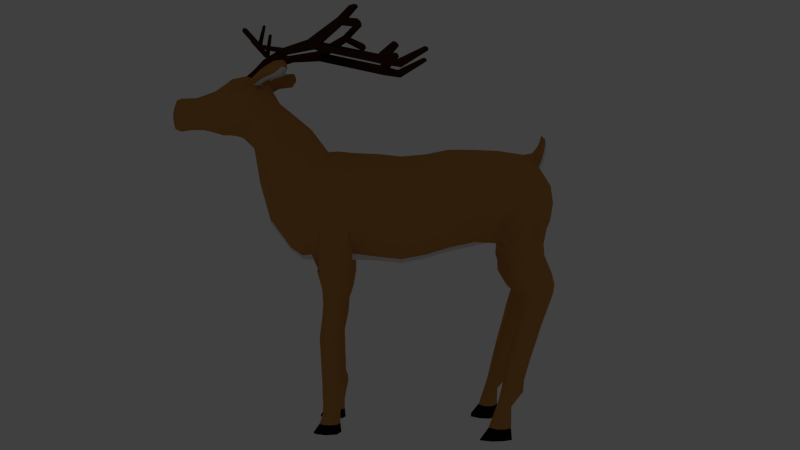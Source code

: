 # Source: Deer.blend  (saved by Blender 2.68.0; exported with 4.5.12 LTS)
import bpy
from mathutils import Matrix  # noqa: F401  (used for matrix-valued properties, if any)

bpy.ops.wm.read_factory_settings(use_empty=True)
scene = bpy.context.scene
scene.name = 'Scene'

# ---- collections
col_collection_1 = bpy.data.collections.new('Collection 1'); scene.collection.children.link(col_collection_1)

# ---- materials (node trees are filled in below, after node groups)
mat_dear_skin_001 = bpy.data.materials.new('Dear Skin.001')
mat_dear_skin_001.alpha_threshold = 0.0
mat_dear_skin_001.use_transparent_shadow = False
mat_dear_skin_001.diffuse_color = (0.5815, 0.2552, 0.07325, 1.0)
mat_dear_skin_001.roughness = 0.5
mat_dear_skin_001.specular_intensity = 0.0
mat_dear_skin_001.line_color = (0.0, 0.0, 0.0, 1.0)
mat_deer_hoof = bpy.data.materials.new('Deer Hoof')
mat_deer_hoof.alpha_threshold = 0.0
mat_deer_hoof.use_transparent_shadow = False
mat_deer_hoof.diffuse_color = (0.004242, 0.004242, 0.004242, 1.0)
mat_deer_hoof.roughness = 0.5
mat_deer_hoof.line_color = (0.0, 0.0, 0.0, 1.0)
mat_antler = bpy.data.materials.new('Antler')
mat_antler.alpha_threshold = 0.0
mat_antler.use_transparent_shadow = False
mat_antler.diffuse_color = (0.0578, 0.01935, 0.009542, 1.0)
mat_antler.roughness = 0.5
mat_antler.line_color = (0.0, 0.0, 0.0, 1.0)
mat_white_fur = bpy.data.materials.new('White Fur')
mat_white_fur.alpha_threshold = 0.0
mat_white_fur.use_transparent_shadow = False
mat_white_fur.roughness = 0.5
mat_white_fur.line_color = (0.0, 0.0, 0.0, 1.0)

# ---- material node trees

# ---- world
world_world = bpy.data.worlds.new('World'); scene.world = world_world
world_world.color = (0.05088, 0.05088, 0.05088)
world_world.use_sun_shadow = False
world_world.sun_shadow_jitter_overblur = 0.0
world_world.cycles.sampling_method = 'MANUAL'
world_world.cycles.sample_map_resolution = 256
world_world.light_settings.ao_factor = 0.5

# ---- cameras
cam_camera = bpy.data.cameras.new('Camera')
cam_camera.clip_end = 1e+04
cam_camera.lens = 35.0
cam_camera.sensor_width = 32.0
cam_camera.sensor_height = 18.0
cam_camera.ortho_scale = 7.314
cam_camera.dof.focus_distance = 0.0
cam_camera.dof.aperture_fstop = 128.0

# ---- lights
light_lamp = bpy.data.lights.new('Lamp', 'POINT')
light_lamp.transmission_factor = 0.0
light_lamp.cutoff_distance = 30.0
light_lamp.energy = 0.0
light_lamp.shadow_buffer_clip_start = 1.001
light_lamp.shadow_soft_size = 0.1
light_lamp.shadow_maximum_resolution = 0.006
light_lamp.use_absolute_resolution = True
light_lamp.cycles.use_multiple_importance_sampling = False

# ---- meshes
me_cylinder = bpy.data.meshes.new('Cylinder')
me_cylinder.from_pydata([(-1.591, -0.009885, 1.368), (1.545, -0.005673, 1.337), (-1.591, 0.2594, 1.346), (1.545, 0.2923, 1.313), (-1.591, 0.507, 1.245), (1.545, 0.5664, 1.202), (-1.591, 0.7032, 1.076), (1.545, 0.7835, 1.017), (-1.591, 0.8242, 0.8618), (1.545, 0.9174, 0.7797), (-1.591, 0.8555, 0.6263), (1.545, 0.952, 0.519), (-1.591, 0.8539, 0.4077), (1.624, 0.9239, 0.2267), (-1.591, 0.645, 0.2045), (1.545, 0.719, 0.05224), (-1.591, 0.4286, 0.06916), (1.624, 0.5209, -0.058), (-1.591, -0.008898, 0.1055), (1.545, -0.001707, -0.1648), (-1.03, -0.01271, 1.384), (-0.5149, -0.01283, 1.385), (6.327e-07, -0.006577, 1.32), (0.5149, -0.005674, 1.289), (1.03, -0.005674, 1.324), (1.03, 0.2923, 1.301), (0.5149, 0.2923, 1.266), (2.09e-07, 0.2846, 1.297), (-0.5149, 0.2718, 1.363), (-1.03, 0.2572, 1.363), (1.03, 0.5664, 1.19), (0.5149, 0.5664, 1.155), (-9.787e-08, 0.5524, 1.189), (-0.5149, 0.5329, 1.257), (-1.03, 0.5048, 1.263), (1.03, 0.7835, 1.004), (0.5149, 0.7835, 0.9695), (-4.35e-07, 0.7645, 1.008), (-0.5149, 0.7397, 1.081), (-1.03, 0.7009, 1.095), (1.03, 0.9174, 0.767), (0.5149, 0.9174, 0.7322), (-7.617e-07, 0.8954, 0.7759), (-0.5149, 0.8673, 0.8545), (-1.03, 0.8219, 0.8811), (1.03, 0.952, 0.5063), (0.5149, 0.952, 0.4715), (-1.039e-06, 0.9292, 0.5212), (-0.5149, 0.9003, 0.6061), (-1.03, 0.8532, 0.6455), (1.03, 0.8831, 0.2536), (0.5149, 0.8831, 0.2188), (-1.232e-06, 0.8618, 0.2743), (-0.5149, 0.8346, 0.3654), (-1.03, 0.7909, 0.4173), (1.03, 0.719, 0.03953), (0.5149, 0.719, 0.004696), (-1.32e-06, 0.7015, 0.06514), (-0.5149, 0.6783, 0.1614), (-1.03, 0.6427, 0.2238), (1.03, 0.4795, -0.1102), (0.5149, 0.4795, -0.1451), (-1.29e-06, 0.4675, -0.08118), (-0.5149, 0.4502, 0.01873), (-1.03, 0.4264, 0.08856), (0.5149, -0.001977, -0.2124), (-1.03, -0.003752, 0.02774), (-2.127, -0.002092, 1.313), (-2.179, 0.2767, 1.258), (-2.094, 0.5247, 1.187), (-2.057, 0.7245, 1.016), (-2.011, 0.8476, 0.7982), (-2.013, 0.8674, 0.6493), (-1.836, 0.4253, 0.1327), (-1.845, -0.001025, 0.04891), (-2.482, -0.004224, 1.128), (-2.389, 0.2918, 1.144), (-2.358, 0.5466, 1.022), (-2.217, 0.7434, 0.8731), (-2.642, 0.3908, 0.3926), (-2.726, -0.003945, 0.8536), (-2.664, 0.3286, 0.8631), (-2.483, 0.5692, 0.8499), (-2.26, 0.7825, 0.785), (-2.707, 0.3603, 0.623), (-2.521, 0.5959, 0.6477), (-2.27, 0.8029, 0.6315), (-2.385, 0.8129, 0.3605), (-2.486, 0.4631, 0.1728), (-2.238, 0.4234, 0.1473), (-2.215, -0.002187, 0.06459), (-1.676, 0.9314, 0.352), (-1.967, 0.878, 0.3234), (-1.599, 0.5983, -0.08905), (-1.951, 0.5536, -0.1264), (-2.454, 0.6327, 0.06963), (-2.291, 0.5375, -0.03869), (-1.738, 0.7008, -0.3723), (-2.106, 0.6057, -0.3415), (-2.435, 0.6471, -0.1052), (-2.348, 0.5887, -0.2349), (-1.898, 0.7554, -0.5759), (-2.212, 0.6766, -0.5488), (-2.581, 0.6878, -0.2904), (-2.489, 0.6182, -0.4142), (-2.044, 0.7386, -0.6493), (-2.305, 0.6955, -0.6637), (-2.63, 0.8047, -0.5281), (-2.56, 0.6918, -0.5972), (-2.064, 0.7449, -0.6917), (-2.275, 0.7151, -0.7501), (-2.597, 0.8119, -0.6286), (-2.504, 0.7117, -0.7365), (-1.923, 0.7907, -0.9462), (-2.095, 0.7524, -1.016), (-2.353, 0.8369, -1.041), (-2.288, 0.7525, -1.042), (-1.825, 0.8206, -1.173), (-1.97, 0.7885, -1.273), (-2.24, 0.8644, -1.241), (-2.151, 0.7886, -1.298), (-1.714, 0.8593, -1.415), (-1.858, 0.8388, -1.49), (-2.089, 0.9108, -1.515), (-2.033, 0.8389, -1.514), (-1.594, 0.8982, -1.692), (-1.726, 0.8796, -1.76), (-1.953, 0.9638, -1.761), (-1.885, 0.8797, -1.781), (-1.534, 0.911, -1.849), (-1.7, 0.8936, -1.933), (-1.921, 0.9684, -1.922), (-1.851, 0.8952, -1.973), (-1.461, 0.9459, -2.02), (-1.519, 0.9133, -2.132), (-1.667, 0.9629, -2.122), (-1.635, 0.9127, -2.139), (-1.261, 0.9846, -2.358), (-1.394, 0.92, -2.371), (-1.645, 0.98, -2.366), (-1.544, 0.9186, -2.372), (-1.077, 0.9503, -2.529), (-1.278, 0.8691, -2.545), (-1.645, 0.9351, -2.537), (-1.5, 0.8671, -2.549), (-1.847, 0.9196, -0.5166), (-2.151, 1.014, -0.4514), (-1.984, 0.9473, -0.571), (-2.248, 1.013, -0.5663), (-2.629, 0.8854, -0.4708), (-2.5, 0.9893, -0.4939), (-2.005, 0.9483, -0.6136), (-2.222, 1.006, -0.6567), (-2.601, 0.9038, -0.5715), (-2.449, 0.9986, -0.6367), (-1.882, 0.9611, -0.8838), (-2.053, 1.028, -0.9311), (-2.358, 0.9732, -0.9707), (-2.248, 1.028, -0.9516), (-1.794, 0.9807, -1.115), (-1.94, 1.047, -1.195), (-2.254, 0.9898, -1.176), (-2.122, 1.047, -1.214), (-1.686, 0.9808, -1.36), (-1.836, 1.031, -1.424), (-2.109, 0.9896, -1.457), (-2.012, 1.03, -1.442), (-1.579, 1.001, -1.643), (-1.716, 1.046, -1.701), (-1.985, 0.9919, -1.726), (-1.875, 1.046, -1.718), (-1.527, 1.027, -1.802), (-1.699, 1.073, -1.874), (-1.959, 1.025, -1.879), (-1.851, 1.076, -1.909), (-1.462, 1.037, -1.977), (-1.527, 1.105, -2.078), (-1.712, 1.084, -2.066), (-1.643, 1.104, -2.082), (-1.276, 1.058, -2.347), (-1.413, 1.149, -2.356), (-1.702, 1.114, -2.35), (-1.563, 1.145, -2.355), (-1.104, 1.135, -2.503), (-1.308, 1.227, -2.499), (-1.71, 1.179, -2.488), (-1.531, 1.222, -2.496), (-2.58, 0.8632, -0.3214), (-2.466, 0.9735, -0.3578), (-1.685, 0.8916, -0.3412), (-2.027, 0.9955, -0.2435), (-2.436, 0.8192, -0.0845), (-2.34, 0.9347, -0.1321), (-1.673, 0.8478, 0.02507), (-1.859, 0.956, 0.04583), (-2.419, 0.7866, 0.1054), (-2.257, 0.9271, 0.09611), (-2.517, 0.6754, 0.2995), (1.903, -0.005673, 1.36), (1.903, 0.2923, 1.336), (1.903, 0.5664, 1.22), (1.903, 0.7835, 1.026), (1.903, 0.9174, 0.7779), (2.109, -0.005673, 1.35), (2.115, 0.2923, 1.326), (2.142, 0.5664, 1.211), (2.188, 0.7835, 1.02), (2.246, 0.9174, 0.7744), (2.276, -0.002429, 1.49), (2.295, 0.2582, 1.474), (2.386, 0.4244, 1.398), (2.539, 0.556, 1.271), (2.596, 0.6866, 1.081), (2.472, -0.008758, 1.661), (2.5, 0.2117, 1.652), (2.635, 0.3047, 1.612), (2.861, 0.3783, 1.545), (2.853, 0.5239, 1.314), (2.819, -0.001137, 1.845), (2.82, 0.1799, 1.845), (2.906, 0.2976, 1.791), (3.064, 0.374, 1.69), (3.091, 0.4421, 1.567), (3.163, -0.003051, 2.028), (3.175, 0.1732, 2.022), (3.231, 0.2829, 1.966), (3.393, 0.1876, 2.263), (3.407, 0.3009, 2.195), (3.452, 0.4201, 1.912), (3.549, -4.951e-05, 2.372), (3.604, 0.255, 2.352), (3.642, 0.3636, 2.267), (3.63, 0.4389, 2.134), (3.786, 0.09811, 2.376), (3.789, 0.3636, 2.267), (3.839, 0.4389, 2.134), (3.908, 0.5139, 1.918), (4.149, -0.001186, 2.355), (4.157, 0.2444, 2.346), (4.172, 0.3648, 2.273), (4.193, 0.4363, 2.127), (4.22, 0.4916, 1.956), (4.289, -5.48e-05, 2.299), (4.297, 0.1778, 2.29), (4.31, 0.2874, 2.224), (4.33, 0.3524, 2.107), (4.353, 0.4027, 1.951), (4.533, -0.003895, 2.201), (4.538, 0.1154, 2.195), (4.547, 0.1897, 2.149), (4.56, 0.2337, 2.067), (4.576, 0.2678, 1.944), (2.459, 0.805, 0.04478), (2.189, 0.5062, -0.06225), (2.268, -0.008032, -0.172), (1.918, -0.001707, -0.1648), (1.918, 0.4795, -0.09751), (1.918, 0.952, 0.2664), (1.918, 0.952, 0.519), (2.189, 0.9805, 0.2297), (2.268, 0.9211, 0.5293), (2.543, 0.7431, 0.05375), (2.616, 0.4608, -0.0924), (2.649, -0.008032, -0.1581), (2.439, 0.9327, 0.2627), (2.349, 0.9211, 0.5598), (2.754, 0.6941, 0.151), (2.855, 0.4608, 0.012), (2.9, -0.008032, -0.05049), (2.609, 0.854, 0.3497), (2.439, 0.9211, 0.5842), (3.164, 0.5914, 0.5076), (3.289, 0.3941, 0.389), (3.346, -0.002319, 0.3356), (2.984, 0.7265, 0.6772), (2.772, 0.7833, 0.8773), (3.401, 0.465, 0.9745), (3.535, 0.2541, 0.9315), (3.595, -0.008218, 0.9122), (3.209, 0.5308, 1.036), (2.983, 0.6159, 1.108), (3.563, 0.3347, 1.413), (3.674, 0.2244, 1.406), (3.404, 0.4103, 1.424), (3.217, 0.442, 1.436), (-2.305, -0.003158, 1.331), (-2.284, 0.2843, 1.201), (-2.436, 0.1438, 1.136), (-2.153, 0.1373, 1.285), (-2.352, 0.1406, 1.331), (-2.349, -0.003158, 1.353), (-2.493, 0.1431, 1.21), (-2.399, 0.1412, 1.349), (-2.439, -0.003158, 1.428), (-2.556, 0.1295, 1.345), (-2.497, 0.1197, 1.383), (-2.477, -0.003158, 1.478), (-2.591, 0.1108, 1.461), (-2.535, 0.1038, 1.464), (-2.509, -0.003158, 1.539), (-2.591, 0.08211, 1.526), (-2.535, 0.07571, 1.529), (-2.523, 0.03246, 1.577), (3.849, 0.2954, 1.62), (3.547, 0.4203, 1.845), (4.233, 0.2605, 1.627), (3.908, 0.203, 1.571), (3.789, 0.3878, 1.67), (3.955, -0.004164, 1.543), (3.641, 0.4205, 1.777), (4.224, 0.3843, 1.718), (4.028, 0.2605, 1.604), (3.956, 0.3843, 1.682), (4.06, -0.0007516, 1.569), (3.854, 0.4691, 1.794), (4.237, -0.001608, 1.586), (4.21, 0.4691, 1.848), (4.381, 0.1725, 1.599), (4.37, 0.2528, 1.697), (4.356, 0.3773, 1.839), (4.606, 0.1721, 1.638), (4.598, 0.2373, 1.711), (4.586, 0.2661, 1.83), (4.744, -0.008012, 2.147), (4.749, 0.1229, 2.142), (4.757, 0.1862, 2.103), (4.768, 0.2238, 2.033), (4.781, 0.2528, 1.928), (4.807, 0.1444, 1.668), (4.8, 0.2268, 1.73), (4.789, 0.2513, 1.831), (4.937, -0.0009484, 2.104), (4.941, 0.1072, 2.1), (4.948, 0.1844, 2.064), (4.958, 0.2183, 2.001), (4.97, 0.2445, 1.907), (4.993, 0.1133, 1.671), (4.987, 0.221, 1.728), (4.996, -0.0005096, 1.664), (4.978, 0.2432, 1.819), (5.101, -0.001964, 2.101), (5.105, 0.1068, 2.097), (5.112, 0.1847, 2.061), (5.122, 0.2189, 1.998), (5.135, 0.2452, 1.902), (5.158, 0.113, 1.665), (5.151, 0.2216, 1.722), (5.142, 0.2439, 1.814), (5.265, -0.004801, 2.098), (5.269, 0.1057, 2.093), (5.277, 0.1857, 2.057), (5.287, 0.2207, 1.992), (5.3, 0.2478, 1.894), (5.323, 0.112, 1.65), (5.317, 0.2235, 1.708), (5.307, 0.2464, 1.803), (5.359, -0.001574, 2.076), (5.362, 0.1101, 2.072), (5.369, 0.182, 2.039), (5.378, 0.2135, 1.981), (5.39, 0.2379, 1.893), (5.411, 0.1158, 1.674), (5.405, 0.216, 1.726), (5.397, 0.2366, 1.811), (5.444, -0.002724, 1.962), (5.446, 0.04841, 1.96), (5.448, 0.07808, 1.947), (5.452, 0.09109, 1.923), (5.457, 0.1011, 1.886), (5.466, 0.05076, 1.796), (5.463, 0.09213, 1.818), (5.467, -0.006563, 1.793), (5.46, 0.1006, 1.853), (1.545, 0.6728, -0.3394), (1.624, 0.5501, -0.3774), (2.268, 0.643, -0.2688), (2.189, 0.5423, -0.3817), (1.918, 0.528, -0.4169), (1.597, 0.6541, -0.5476), (1.658, 0.5512, -0.5544), (2.163, 0.645, -0.5457), (2.101, 0.5448, -0.5564), (1.889, 0.5247, -0.586), (1.691, 0.6395, -0.7359), (1.74, 0.558, -0.7668), (2.139, 0.6322, -0.7352), (2.09, 0.553, -0.7676), (1.922, 0.5371, -0.7795), (1.713, 0.6395, -0.9366), (1.762, 0.558, -0.9675), (2.161, 0.6322, -0.9359), (2.112, 0.553, -0.9683), (1.944, 0.5371, -0.9802), (1.799, 0.635, -1.197), (1.844, 0.5602, -1.225), (2.21, 0.6283, -1.196), (2.165, 0.5555, -1.226), (2.011, 0.5409, -1.237), (1.771, 0.6319, -1.807), (1.813, 0.5616, -1.833), (2.158, 0.6256, -1.806), (2.116, 0.5572, -1.834), (1.97, 0.5435, -1.844), (1.723, 0.63, -1.876), (1.769, 0.5394, -1.905), (2.152, 0.622, -1.89), (2.103, 0.5337, -1.906), (1.943, 0.516, -1.917), (1.722, 0.6294, -1.969), (1.767, 0.5443, -1.998), (2.153, 0.6218, -1.984), (2.09, 0.539, -1.998), (1.935, 0.5224, -2.009), (1.759, 0.6311, -2.065), (1.801, 0.5619, -2.091), (2.14, 0.625, -2.064), (2.098, 0.5576, -2.092), (1.956, 0.5441, -2.102), (1.8, 0.6263, -2.221), (1.837, 0.5642, -2.224), (2.141, 0.6208, -2.22), (2.104, 0.5603, -2.224), (1.976, 0.5482, -2.225), (1.776, 0.6287, -2.475), (1.837, 0.5087, -2.481), (2.339, 0.6181, -2.475), (2.278, 0.54, -2.481), (2.066, 0.4777, -2.483), (1.635, 0.812, -0.3728), (2.201, 0.8211, -0.3082), (1.921, 0.8885, -0.3351), (1.608, 0.7182, -0.543), (1.67, 0.8108, -0.5498), (2.174, 0.7016, -0.5411), (2.113, 0.8182, -0.5519), (1.9, 0.8417, -0.5815), (1.702, 0.708, -0.7313), (1.751, 0.8028, -0.7622), (2.15, 0.7164, -0.7306), (2.101, 0.8087, -0.763), (1.933, 0.8272, -0.7749), (1.724, 0.708, -0.9321), (1.773, 0.8028, -0.9629), (2.172, 0.7164, -0.9313), (2.123, 0.8087, -0.9637), (1.955, 0.8272, -0.9756), (2.222, 0.721, -1.191), (2.177, 0.8058, -1.221), (2.022, 0.8228, -1.232), (1.782, 0.7168, -1.802), (1.825, 0.7987, -1.829), (2.169, 0.7241, -1.802), (2.127, 0.8038, -1.83), (1.982, 0.8198, -1.84), (1.734, 0.7164, -1.871), (1.781, 0.8219, -1.901), (2.163, 0.7258, -1.885), (2.115, 0.8285, -1.901), (1.954, 0.8491, -1.913), (1.734, 0.7176, -1.965), (1.779, 0.8167, -1.993), (2.163, 0.7265, -1.979), (2.102, 0.8229, -1.994), (1.947, 0.8422, -2.005), (1.771, 0.7177, -2.06), (1.812, 0.7983, -2.087), (2.151, 0.7249, -2.06), (2.11, 0.8033, -2.087), (1.967, 0.819, -2.097), (1.811, 0.7233, -2.216), (1.848, 0.7957, -2.219), (2.153, 0.7298, -2.216), (2.115, 0.8002, -2.22), (1.987, 0.8143, -2.221), (1.789, 0.7144, -2.47), (1.851, 0.8542, -2.475), (2.353, 0.7268, -2.469), (2.291, 0.8241, -2.475), (2.08, 0.8903, -2.478), (1.855, 0.8003, -1.22), (1.81, 0.7133, -1.192), (2.272, 0.7472, -0.3036), (3.568, 0.3029, 2.318), (3.793, 0.2991, 2.371), (3.646, 0.0763, 2.371), (3.713, 0.3388, 2.312), (3.863, 0.4014, 2.2), (3.587, 0.4014, 2.2), (3.576, 0.4436, 2.315), (3.628, 0.4388, 2.245), (3.724, 0.4436, 2.315), (3.774, 0.4457, 2.221), (3.647, 0.4188, 2.361), (3.675, 0.4354, 2.232), (3.797, 0.4814, 2.249), (3.459, 0.4761, 2.223), (3.298, 0.5558, 2.382), (3.391, 0.5921, 2.313), (3.447, 0.631, 2.446), (3.552, 0.6689, 2.318), (3.346, 0.5884, 2.454), (3.446, 0.6179, 2.308), (3.555, 0.6736, 2.354), (3.273, 0.5333, 2.301), (3.01, 0.6378, 2.432), (3.114, 0.7107, 2.367), (3.175, 0.7139, 2.537), (3.292, 0.7711, 2.397), (3.063, 0.6616, 2.52), (3.175, 0.722, 2.37), (3.296, 0.7704, 2.437), (2.983, 0.6264, 2.337), (2.917, 0.6863, 2.489), (2.975, 0.7272, 2.453), (3.01, 0.729, 2.548), (3.075, 0.7611, 2.469), (2.947, 0.6996, 2.538), (3.01, 0.7335, 2.454), (3.078, 0.7607, 2.492), (2.902, 0.6799, 2.435), (3.655, 0.2574, 2.353), (3.828, 0.2759, 2.387), (3.707, 0.07162, 2.385), (3.718, 0.2985, 2.355), (3.624, 0.1098, 2.341), (3.643, 0.1977, 2.497), (3.656, 0.2556, 2.46), (3.544, 0.1313, 2.454), (3.551, 0.2089, 2.401), (3.669, 0.2379, 2.488), (3.586, 0.1451, 2.485), (3.607, 0.2497, 2.42), (3.53, 0.1599, 2.419), (3.467, 0.1633, 2.631), (3.48, 0.2212, 2.594), (3.367, 0.09693, 2.588), (3.374, 0.1745, 2.536), (3.492, 0.2035, 2.622), (3.409, 0.1107, 2.619), (3.431, 0.2153, 2.554), (3.354, 0.1254, 2.553), (3.021, 0.3778, 2.763), (3.034, 0.4357, 2.725), (2.921, 0.3114, 2.719), (2.928, 0.389, 2.667), (3.047, 0.418, 2.753), (2.963, 0.3252, 2.75), (2.985, 0.4298, 2.685), (2.908, 0.34, 2.684), (1.811, 0.729, 3.122), (1.852, 0.7813, 3.088), (1.733, 0.6663, 3.06), (1.779, 0.737, 3.01), (1.845, 0.7659, 3.118), (1.757, 0.6801, 3.098), (1.827, 0.775, 3.039), (1.744, 0.6918, 3.024), (1.405, 1.04, 3.045), (1.475, 1.079, 3.022), (1.338, 1.002, 2.969), (1.425, 1.057, 2.933), (1.451, 1.066, 3.049), (1.349, 1.009, 3.01), (1.471, 1.08, 2.971), (1.372, 1.024, 2.937), (1.587, 0.733, 3.28), (1.583, 0.8074, 3.27), (1.452, 0.6959, 3.268), (1.433, 0.7979, 3.256), (1.608, 0.7719, 3.277), (1.515, 0.6913, 3.277), (1.505, 0.8258, 3.259), (1.419, 0.7423, 3.259), (1.514, 0.7676, 3.292), (1.512, 0.7993, 3.288), (1.463, 0.7536, 3.288), (1.456, 0.7921, 3.283), (1.487, 0.7519, 3.291), (1.483, 0.8026, 3.285), (1.451, 0.7711, 3.285), (1.363, 1.054, 2.953), (1.426, 1.09, 2.975), (1.349, 1.045, 2.999), (1.413, 1.081, 3.024), (1.397, 1.076, 2.95), (1.342, 1.041, 2.973), (1.429, 1.09, 3.007), (1.384, 1.065, 3.021), (3.473, 0.4815, 2.785), (3.524, 0.5132, 2.784), (3.505, 0.4117, 2.753), (3.576, 0.4519, 2.748), (3.491, 0.5101, 2.79), (3.476, 0.4346, 2.768), (3.565, 0.4922, 2.765), (3.548, 0.4203, 2.745), (3.791, 0.4902, 3.011), (3.837, 0.522, 2.997), (3.819, 0.413, 2.989), (3.882, 0.4519, 2.966), (3.807, 0.5202, 3.009), (3.793, 0.4392, 3.003), (3.873, 0.4965, 2.977), (3.857, 0.4198, 2.974), (3.83, 0.4785, 3.017), (3.862, 0.5005, 3.007), (3.849, 0.4251, 3.002), (3.893, 0.452, 2.986), (3.841, 0.4993, 3.015), (3.831, 0.4432, 3.012), (3.886, 0.4829, 2.994), (3.875, 0.4298, 2.991), (3.409, 0.3976, 3.057), (3.441, 0.4116, 3.066), (3.429, 0.3505, 3.045), (3.42, 0.4134, 3.064), (3.411, 0.3681, 3.048), (3.467, 0.3938, 3.064), (3.456, 0.3511, 3.049), (3.416, 0.3805, 3.068), (3.438, 0.3902, 3.074), (3.462, 0.3596, 3.067), (2.322, 0.4641, 2.779), (2.32, 0.5014, 2.73), (2.485, 0.6064, 2.842), (2.444, 0.5532, 2.851), (2.358, 0.5664, 2.709), (2.43, 0.6208, 2.741), (2.481, 0.6292, 2.802), (2.367, 0.4831, 2.826), (0.5361, 0.4863, 2.538), (0.6096, 0.5945, 2.56), (0.5889, 0.6074, 2.512), (0.5506, 0.5797, 2.474), (0.5782, 0.527, 2.575), (0.6048, 0.5664, 2.583), (0.5243, 0.5284, 2.473), (0.5169, 0.4876, 2.499), (-0.02208, 0.5093, 2.742), (0.03027, 0.5741, 2.745), (0.005053, 0.5827, 2.72), (-0.02924, 0.5667, 2.702), (0.01434, 0.5332, 2.758), (0.0333, 0.5569, 2.76), (-0.0465, 0.5357, 2.705), (-0.04447, 0.5107, 2.721), (-0.02221, 0.5647, 2.735), (-0.03968, 0.5566, 2.726), (-0.01749, 0.5395, 2.754), (-0.04743, 0.528, 2.735), (0.9867, 0.6264, 2.559), (1.018, 0.6133, 2.621), (1.013, 0.5782, 2.653), (0.9767, 0.5258, 2.646), (0.9176, 0.4694, 2.601), (0.8892, 0.4679, 2.55), (0.8972, 0.5194, 2.513), (0.9326, 0.587, 2.511), (0.6405, 0.5832, 2.781), (0.6913, 0.5742, 2.809), (0.7077, 0.5495, 2.827), (0.687, 0.5128, 2.828), (0.6338, 0.4734, 2.811), (0.5912, 0.4725, 2.788), (0.573, 0.5084, 2.768), (0.5875, 0.5554, 2.763), (0.6292, 0.5531, 2.804), (0.658, 0.5481, 2.82), (0.6555, 0.5132, 2.831), (0.6254, 0.4909, 2.822), (0.6012, 0.4904, 2.809), (0.5909, 0.5108, 2.797), (0.5991, 0.5374, 2.794), (2.011, 0.528, -2.359), (2.166, 0.5612, -2.358), (1.799, 0.6317, -2.354), (1.844, 0.5492, -2.358), (2.21, 0.6243, -2.354), (2.023, 0.8364, -2.355), (2.177, 0.8006, -2.353), (1.811, 0.7157, -2.349), (1.856, 0.8117, -2.353), (2.222, 0.7242, -2.349), (5.455, -0.004643, 1.878), (5.461, -0.005603, 1.847), (5.45, -0.003684, 1.92), (5.447, -0.003204, 1.941), (5.464, -0.006083, 1.82), (-1.591, -0.2594, 1.346), (1.545, -0.2923, 1.313), (-1.591, -0.507, 1.245), (1.545, -0.5664, 1.202), (-1.591, -0.7032, 1.076), (1.545, -0.7835, 1.017), (-1.591, -0.8242, 0.8618), (1.545, -0.9174, 0.7797), (-1.591, -0.8555, 0.6263), (1.545, -0.952, 0.519), (-1.591, -0.8539, 0.4077), (1.624, -0.9239, 0.2267), (-1.591, -0.645, 0.2045), (1.545, -0.719, 0.05224), (-1.591, -0.4286, 0.06916), (1.624, -0.5209, -0.058), (1.03, -0.2923, 1.301), (0.5149, -0.2923, 1.266), (2.09e-07, -0.2846, 1.297), (-0.5149, -0.2718, 1.363), (-1.03, -0.2572, 1.363), (1.03, -0.5664, 1.19), (0.5149, -0.5664, 1.155), (-9.787e-08, -0.5524, 1.189), (-0.5149, -0.5329, 1.257), (-1.03, -0.5048, 1.263), (1.03, -0.7835, 1.004), (0.5149, -0.7835, 0.9695), (-4.35e-07, -0.7645, 1.008), (-0.5149, -0.7397, 1.081), (-1.03, -0.7009, 1.095), (1.03, -0.9174, 0.767), (0.5149, -0.9174, 0.7322), (-7.617e-07, -0.8954, 0.7759), (-0.5149, -0.8673, 0.8545), (-1.03, -0.8219, 0.8811), (1.03, -0.952, 0.5063), (0.5149, -0.952, 0.4715), (-1.039e-06, -0.9292, 0.5212), (-0.5149, -0.9003, 0.6061), (-1.03, -0.8532, 0.6455), (1.03, -0.8831, 0.2536), (0.5149, -0.8831, 0.2188), (-1.232e-06, -0.8618, 0.2743), (-0.5149, -0.8346, 0.3654), (-1.03, -0.7909, 0.4173), (1.03, -0.719, 0.03953), (0.5149, -0.719, 0.004696), (-1.32e-06, -0.7015, 0.06514), (-0.5149, -0.6783, 0.1614), (-1.03, -0.6427, 0.2238), (1.03, -0.4795, -0.1102), (0.5149, -0.4795, -0.1451), (-1.29e-06, -0.4675, -0.08118), (-0.5149, -0.4502, 0.01873), (-1.03, -0.4264, 0.08856), (1.03, -0.001335, -0.1775), (-9.15e-07, -0.001083, -0.147), (-0.5149, -0.0002437, -0.04541), (-2.179, -0.2767, 1.258), (-2.094, -0.5247, 1.187), (-2.057, -0.7245, 1.016), (-2.011, -0.8476, 0.7982), (-2.013, -0.8674, 0.6493), (-1.836, -0.4253, 0.1327), (-2.389, -0.2918, 1.144), (-2.358, -0.5466, 1.022), (-2.217, -0.7434, 0.8731), (-2.642, -0.3908, 0.3926), (-2.696, 0.0003006, 0.3723), (-2.664, -0.3286, 0.8631), (-2.483, -0.5692, 0.8499), (-2.26, -0.7825, 0.785), (-2.772, -0.0004001, 0.6003), (-2.707, -0.3603, 0.623), (-2.521, -0.5959, 0.6477), (-2.27, -0.8029, 0.6315), (-2.385, -0.8129, 0.3605), (-2.486, -0.4631, 0.1728), (-2.453, -0.000397, 0.1037), (-2.238, -0.4234, 0.1473), (-1.676, -0.9314, 0.352), (-1.967, -0.878, 0.3234), (-1.599, -0.5983, -0.08905), (-1.951, -0.5536, -0.1264), (-2.454, -0.6327, 0.06963), (-2.291, -0.5375, -0.03869), (-1.738, -0.7008, -0.3723), (-2.106, -0.6057, -0.3415), (-2.435, -0.6471, -0.1052), (-2.348, -0.5887, -0.2349), (-1.898, -0.7554, -0.5759), (-2.212, -0.6766, -0.5488), (-2.581, -0.6878, -0.2904), (-2.489, -0.6182, -0.4142), (-2.044, -0.7386, -0.6493), (-2.305, -0.6955, -0.6637), (-2.63, -0.8047, -0.5281), (-2.56, -0.6918, -0.5972), (-2.064, -0.7449, -0.6917), (-2.275, -0.7151, -0.7501), (-2.597, -0.8119, -0.6286), (-2.504, -0.7117, -0.7365), (-1.923, -0.7907, -0.9462), (-2.095, -0.7524, -1.016), (-2.353, -0.8369, -1.041), (-2.288, -0.7525, -1.042), (-1.825, -0.8206, -1.173), (-1.97, -0.7885, -1.273), (-2.24, -0.8644, -1.241), (-2.151, -0.7886, -1.298), (-1.714, -0.8593, -1.415), (-1.858, -0.8388, -1.49), (-2.089, -0.9108, -1.515), (-2.033, -0.8389, -1.514), (-1.594, -0.8982, -1.692), (-1.726, -0.8796, -1.76), (-1.953, -0.9638, -1.761), (-1.885, -0.8797, -1.781), (-1.534, -0.911, -1.849), (-1.7, -0.8936, -1.933), (-1.921, -0.9684, -1.922), (-1.851, -0.8952, -1.973), (-1.461, -0.9459, -2.02), (-1.519, -0.9133, -2.132), (-1.667, -0.9629, -2.122), (-1.635, -0.9127, -2.139), (-1.261, -0.9846, -2.358), (-1.394, -0.92, -2.371), (-1.645, -0.98, -2.366), (-1.544, -0.9186, -2.372), (-1.077, -0.9503, -2.529), (-1.278, -0.8691, -2.545), (-1.645, -0.9351, -2.537), (-1.5, -0.8671, -2.549), (-1.847, -0.9196, -0.5166), (-2.151, -1.014, -0.4514), (-1.984, -0.9473, -0.571), (-2.248, -1.013, -0.5663), (-2.629, -0.8854, -0.4708), (-2.5, -0.9893, -0.4939), (-2.005, -0.9483, -0.6136), (-2.222, -1.006, -0.6567), (-2.601, -0.9038, -0.5715), (-2.449, -0.9986, -0.6367), (-1.882, -0.9611, -0.8838), (-2.053, -1.028, -0.9311), (-2.358, -0.9732, -0.9707), (-2.248, -1.028, -0.9516), (-1.794, -0.9807, -1.115), (-1.94, -1.047, -1.195), (-2.254, -0.9898, -1.176), (-2.122, -1.047, -1.214), (-1.686, -0.9808, -1.36), (-1.836, -1.031, -1.424), (-2.109, -0.9896, -1.457), (-2.012, -1.03, -1.442), (-1.579, -1.001, -1.643), (-1.716, -1.046, -1.701), (-1.985, -0.9919, -1.726), (-1.875, -1.046, -1.718), (-1.527, -1.027, -1.802), (-1.699, -1.073, -1.874), (-1.959, -1.025, -1.879), (-1.851, -1.076, -1.909), (-1.462, -1.037, -1.977), (-1.527, -1.105, -2.078), (-1.712, -1.084, -2.066), (-1.643, -1.104, -2.082), (-1.276, -1.058, -2.347), (-1.413, -1.149, -2.356), (-1.702, -1.114, -2.35), (-1.563, -1.145, -2.355), (-1.104, -1.135, -2.503), (-1.308, -1.227, -2.499), (-1.71, -1.179, -2.488), (-1.531, -1.222, -2.496), (-2.58, -0.8632, -0.3214), (-2.466, -0.9735, -0.3578), (-1.685, -0.8916, -0.3412), (-2.027, -0.9955, -0.2435), (-2.436, -0.8192, -0.0845), (-2.34, -0.9347, -0.1321), (-1.673, -0.8478, 0.02507), (-1.859, -0.956, 0.04583), (-2.419, -0.7866, 0.1054), (-2.257, -0.9271, 0.09611), (-2.517, -0.6754, 0.2995), (1.903, -0.2923, 1.336), (1.903, -0.5664, 1.22), (1.903, -0.7835, 1.026), (1.903, -0.9174, 0.7779), (2.115, -0.2923, 1.326), (2.142, -0.5664, 1.211), (2.188, -0.7835, 1.02), (2.246, -0.9174, 0.7744), (2.295, -0.2582, 1.474), (2.386, -0.4244, 1.398), (2.539, -0.556, 1.271), (2.596, -0.6866, 1.081), (2.5, -0.2117, 1.652), (2.635, -0.3047, 1.612), (2.861, -0.3783, 1.545), (2.853, -0.5239, 1.314), (2.82, -0.1799, 1.845), (2.906, -0.2976, 1.791), (3.064, -0.374, 1.69), (3.091, -0.4421, 1.567), (3.175, -0.1732, 2.022), (3.231, -0.2829, 1.966), (3.386, -0.005658, 2.272), (3.393, -0.1876, 2.263), (3.407, -0.3009, 2.195), (3.452, -0.4201, 1.912), (3.604, -0.255, 2.352), (3.642, -0.3636, 2.267), (3.63, -0.4389, 2.134), (3.825, -0.0002771, 2.405), (3.786, -0.09811, 2.376), (3.789, -0.3636, 2.267), (3.839, -0.4389, 2.134), (3.908, -0.5139, 1.918), (4.157, -0.2444, 2.346), (4.172, -0.3648, 2.273), (4.193, -0.4363, 2.127), (4.22, -0.4916, 1.956), (4.297, -0.1778, 2.29), (4.31, -0.2874, 2.224), (4.33, -0.3524, 2.107), (4.353, -0.4027, 1.951), (4.538, -0.1154, 2.195), (4.547, -0.1897, 2.149), (4.56, -0.2337, 2.067), (4.576, -0.2678, 1.944), (2.459, -0.805, 0.04478), (2.189, -0.5062, -0.06225), (1.918, -0.4795, -0.09751), (1.918, -0.952, 0.2664), (1.918, -0.952, 0.519), (2.189, -0.9805, 0.2297), (2.268, -0.9211, 0.5293), (2.543, -0.7431, 0.05375), (2.616, -0.4608, -0.0924), (2.439, -0.9327, 0.2627), (2.349, -0.9211, 0.5598), (2.754, -0.6941, 0.151), (2.855, -0.4608, 0.012), (2.609, -0.854, 0.3497), (2.439, -0.9211, 0.5842), (3.164, -0.5914, 0.5076), (3.289, -0.3941, 0.389), (2.984, -0.7265, 0.6772), (2.772, -0.7833, 0.8773), (3.401, -0.465, 0.9745), (3.535, -0.2541, 0.9315), (3.209, -0.5308, 1.036), (2.983, -0.6159, 1.108), (3.563, -0.3347, 1.413), (3.674, -0.2244, 1.406), (3.724, -0.002807, 1.402), (3.404, -0.4103, 1.424), (3.217, -0.442, 1.436), (-2.284, -0.2843, 1.201), (-2.436, -0.1438, 1.136), (-2.153, -0.1373, 1.285), (-2.352, -0.1406, 1.331), (-2.548, -0.0001489, 1.167), (-2.493, -0.1431, 1.21), (-2.399, -0.1412, 1.349), (-2.598, -0.0001489, 1.291), (-2.556, -0.1295, 1.345), (-2.497, -0.1197, 1.383), (-2.636, -0.0001488, 1.444), (-2.591, -0.1108, 1.461), (-2.535, -0.1038, 1.464), (-2.612, -0.0001489, 1.505), (-2.591, -0.08211, 1.526), (-2.535, -0.07571, 1.529), (-2.522, 0.0004922, 1.587), (-2.523, -0.03246, 1.577), (3.849, -0.2954, 1.62), (3.547, -0.4203, 1.845), (4.233, -0.2605, 1.627), (3.908, -0.203, 1.571), (3.789, -0.3878, 1.67), (3.641, -0.4205, 1.777), (4.224, -0.3843, 1.718), (4.028, -0.2605, 1.604), (3.956, -0.3843, 1.682), (3.854, -0.4691, 1.794), (4.21, -0.4691, 1.848), (4.381, -0.1725, 1.599), (4.37, -0.2528, 1.697), (4.385, -0.001485, 1.585), (4.356, -0.3773, 1.839), (4.606, -0.1721, 1.638), (4.598, -0.2373, 1.711), (4.61, -0.0007702, 1.628), (4.586, -0.2661, 1.83), (4.749, -0.1229, 2.142), (4.757, -0.1862, 2.103), (4.768, -0.2238, 2.033), (4.781, -0.2528, 1.928), (4.807, -0.1444, 1.668), (4.8, -0.2268, 1.73), (4.81, -0.0001409, 1.659), (4.789, -0.2513, 1.831), (4.941, -0.1072, 2.1), (4.948, -0.1844, 2.064), (4.958, -0.2183, 2.001), (4.97, -0.2445, 1.907), (4.993, -0.1133, 1.671), (4.987, -0.221, 1.728), (4.978, -0.2432, 1.819), (5.105, -0.1068, 2.097), (5.112, -0.1847, 2.061), (5.122, -0.2189, 1.998), (5.135, -0.2452, 1.902), (5.158, -0.113, 1.665), (5.151, -0.2216, 1.722), (5.161, 0.0002994, 1.658), (5.142, -0.2439, 1.814), (5.269, -0.1057, 2.093), (5.277, -0.1857, 2.057), (5.287, -0.2207, 1.992), (5.3, -0.2478, 1.894), (5.323, -0.112, 1.65), (5.317, -0.2235, 1.708), (5.326, -1.568e-05, 1.642), (5.307, -0.2464, 1.803), (5.362, -0.1101, 2.072), (5.369, -0.182, 2.039), (5.378, -0.2135, 1.981), (5.39, -0.2379, 1.893), (5.411, -0.1158, 1.674), (5.405, -0.216, 1.726), (5.414, 0.0003204, 1.666), (5.397, -0.2366, 1.811), (5.446, -0.04841, 1.96), (5.448, -0.07808, 1.947), (5.452, -0.09109, 1.923), (5.457, -0.1011, 1.886), (5.466, -0.05076, 1.796), (5.463, -0.09213, 1.818), (5.46, -0.1006, 1.853), (1.545, -0.6728, -0.3394), (1.624, -0.5501, -0.3774), (2.268, -0.643, -0.2688), (2.189, -0.5423, -0.3817), (1.918, -0.528, -0.4169), (1.597, -0.6541, -0.5476), (1.658, -0.5512, -0.5544), (2.163, -0.645, -0.5457), (2.101, -0.5448, -0.5564), (1.889, -0.5247, -0.586), (1.691, -0.6395, -0.7359), (1.74, -0.558, -0.7668), (2.139, -0.6322, -0.7352), (2.09, -0.553, -0.7676), (1.922, -0.5371, -0.7795), (1.713, -0.6395, -0.9366), (1.762, -0.558, -0.9675), (2.161, -0.6322, -0.9359), (2.112, -0.553, -0.9683), (1.944, -0.5371, -0.9802), (1.799, -0.635, -1.197), (1.844, -0.5602, -1.225), (2.21, -0.6283, -1.196), (2.165, -0.5555, -1.226), (2.011, -0.5409, -1.237), (1.771, -0.6319, -1.807), (1.813, -0.5616, -1.833), (2.158, -0.6256, -1.806), (2.116, -0.5572, -1.834), (1.97, -0.5435, -1.844), (1.723, -0.63, -1.876), (1.769, -0.5394, -1.905), (2.152, -0.622, -1.89), (2.103, -0.5337, -1.906), (1.943, -0.516, -1.917), (1.722, -0.6294, -1.969), (1.767, -0.5443, -1.998), (2.153, -0.6218, -1.984), (2.09, -0.539, -1.998), (1.935, -0.5224, -2.009), (1.759, -0.6311, -2.065), (1.801, -0.5619, -2.091), (2.14, -0.625, -2.064), (2.098, -0.5576, -2.092), (1.956, -0.5441, -2.102), (1.8, -0.6263, -2.221), (1.837, -0.5642, -2.224), (2.141, -0.6208, -2.22), (2.104, -0.5603, -2.224), (1.976, -0.5482, -2.225), (1.776, -0.6287, -2.475), (1.837, -0.5087, -2.481), (2.339, -0.6181, -2.475), (2.278, -0.54, -2.481), (2.066, -0.4777, -2.483), (1.635, -0.812, -0.3728), (2.201, -0.8211, -0.3082), (1.921, -0.8885, -0.3351), (1.608, -0.7182, -0.543), (1.67, -0.8108, -0.5498), (2.174, -0.7016, -0.5411), (2.113, -0.8182, -0.5519), (1.9, -0.8417, -0.5815), (1.702, -0.708, -0.7313), (1.751, -0.8028, -0.7622), (2.15, -0.7164, -0.7306), (2.101, -0.8087, -0.763), (1.933, -0.8272, -0.7749), (1.724, -0.708, -0.9321), (1.773, -0.8028, -0.9629), (2.172, -0.7164, -0.9313), (2.123, -0.8087, -0.9637), (1.955, -0.8272, -0.9756), (2.222, -0.721, -1.191), (2.177, -0.8058, -1.221), (2.022, -0.8228, -1.232), (1.782, -0.7168, -1.802), (1.825, -0.7987, -1.829), (2.169, -0.7241, -1.802), (2.127, -0.8038, -1.83), (1.982, -0.8198, -1.84), (1.734, -0.7164, -1.871), (1.781, -0.8219, -1.901), (2.163, -0.7258, -1.885), (2.115, -0.8285, -1.901), (1.954, -0.8491, -1.913), (1.734, -0.7176, -1.965), (1.779, -0.8167, -1.993), (2.163, -0.7265, -1.979), (2.102, -0.8229, -1.994), (1.947, -0.8422, -2.005), (1.771, -0.7177, -2.06), (1.812, -0.7983, -2.087), (2.151, -0.7249, -2.06), (2.11, -0.8033, -2.087), (1.967, -0.819, -2.097), (1.811, -0.7233, -2.216), (1.848, -0.7957, -2.219), (2.153, -0.7298, -2.216), (2.115, -0.8002, -2.22), (1.987, -0.8143, -2.221), (1.789, -0.7144, -2.47), (1.851, -0.8542, -2.475), (2.353, -0.7268, -2.469), (2.291, -0.8241, -2.475), (2.08, -0.8903, -2.478), (1.855, -0.8003, -1.22), (1.81, -0.7133, -1.192), (2.272, -0.7472, -0.3036), (3.568, -0.3029, 2.318), (3.793, -0.2991, 2.371), (3.646, -0.0763, 2.371), (3.713, -0.3388, 2.312), (3.863, -0.4014, 2.2), (3.587, -0.4014, 2.2), (3.576, -0.4436, 2.315), (3.628, -0.4388, 2.245), (3.724, -0.4436, 2.315), (3.774, -0.4457, 2.221), (3.647, -0.4188, 2.361), (3.675, -0.4354, 2.232), (3.797, -0.4814, 2.249), (3.459, -0.4761, 2.223), (3.298, -0.5558, 2.382), (3.391, -0.5921, 2.313), (3.447, -0.631, 2.446), (3.552, -0.6689, 2.318), (3.346, -0.5884, 2.454), (3.446, -0.6179, 2.308), (3.555, -0.6736, 2.354), (3.273, -0.5333, 2.301), (3.01, -0.6378, 2.432), (3.114, -0.7107, 2.367), (3.175, -0.7139, 2.537), (3.292, -0.7711, 2.397), (3.063, -0.6616, 2.52), (3.175, -0.722, 2.37), (3.296, -0.7704, 2.437), (2.983, -0.6264, 2.337), (2.917, -0.6863, 2.489), (2.975, -0.7272, 2.453), (3.01, -0.729, 2.548), (3.075, -0.7611, 2.469), (2.947, -0.6996, 2.538), (3.01, -0.7335, 2.454), (3.078, -0.7607, 2.492), (2.902, -0.6799, 2.435), (3.655, -0.2574, 2.353), (3.828, -0.2759, 2.387), (3.707, -0.07162, 2.385), (3.718, -0.2985, 2.355), (3.624, -0.1098, 2.341), (3.643, -0.1977, 2.497), (3.656, -0.2556, 2.46), (3.544, -0.1313, 2.454), (3.551, -0.2089, 2.401), (3.669, -0.2379, 2.488), (3.586, -0.1451, 2.485), (3.607, -0.2497, 2.42), (3.53, -0.1599, 2.419), (3.467, -0.1633, 2.631), (3.48, -0.2212, 2.594), (3.367, -0.09693, 2.588), (3.374, -0.1745, 2.536), (3.492, -0.2035, 2.622), (3.409, -0.1107, 2.619), (3.431, -0.2153, 2.554), (3.354, -0.1254, 2.553), (3.021, -0.3778, 2.763), (3.034, -0.4357, 2.725), (2.921, -0.3114, 2.719), (2.928, -0.389, 2.667), (3.047, -0.418, 2.753), (2.963, -0.3252, 2.75), (2.985, -0.4298, 2.685), (2.908, -0.34, 2.684), (1.811, -0.729, 3.122), (1.852, -0.7813, 3.088), (1.733, -0.6663, 3.06), (1.779, -0.737, 3.01), (1.845, -0.7659, 3.118), (1.757, -0.6801, 3.098), (1.827, -0.775, 3.039), (1.744, -0.6918, 3.024), (1.405, -1.04, 3.045), (1.475, -1.079, 3.022), (1.338, -1.002, 2.969), (1.425, -1.057, 2.933), (1.451, -1.066, 3.049), (1.349, -1.009, 3.01), (1.471, -1.08, 2.971), (1.372, -1.024, 2.937), (1.587, -0.733, 3.28), (1.583, -0.8074, 3.27), (1.452, -0.6959, 3.268), (1.433, -0.7979, 3.256), (1.608, -0.7719, 3.277), (1.515, -0.6913, 3.277), (1.505, -0.8258, 3.259), (1.419, -0.7423, 3.259), (1.514, -0.7676, 3.292), (1.512, -0.7993, 3.288), (1.463, -0.7536, 3.288), (1.456, -0.7921, 3.283), (1.487, -0.7519, 3.291), (1.483, -0.8026, 3.285), (1.451, -0.7711, 3.285), (1.363, -1.054, 2.953), (1.426, -1.09, 2.975), (1.349, -1.045, 2.999), (1.413, -1.081, 3.024), (1.397, -1.076, 2.95), (1.342, -1.041, 2.973), (1.429, -1.09, 3.007), (1.384, -1.065, 3.021), (3.473, -0.4815, 2.785), (3.524, -0.5132, 2.784), (3.505, -0.4117, 2.753), (3.576, -0.4519, 2.748), (3.491, -0.5101, 2.79), (3.476, -0.4346, 2.768), (3.565, -0.4922, 2.765), (3.548, -0.4203, 2.745), (3.791, -0.4902, 3.011), (3.837, -0.522, 2.997), (3.819, -0.413, 2.989), (3.882, -0.4519, 2.966), (3.807, -0.5202, 3.009), (3.793, -0.4392, 3.003), (3.873, -0.4965, 2.977), (3.857, -0.4198, 2.974), (3.83, -0.4785, 3.017), (3.862, -0.5005, 3.007), (3.849, -0.4251, 3.002), (3.893, -0.452, 2.986), (3.841, -0.4993, 3.015), (3.831, -0.4432, 3.012), (3.886, -0.4829, 2.994), (3.875, -0.4298, 2.991), (3.409, -0.3976, 3.057), (3.441, -0.4116, 3.066), (3.429, -0.3505, 3.045), (3.475, -0.3674, 3.056), (3.42, -0.4134, 3.064), (3.411, -0.3681, 3.048), (3.467, -0.3938, 3.064), (3.456, -0.3511, 3.049), (3.416, -0.3805, 3.068), (3.438, -0.3902, 3.074), (3.457, -0.3779, 3.072), (2.322, -0.4641, 2.779), (2.32, -0.5014, 2.73), (2.485, -0.6064, 2.842), (2.444, -0.5532, 2.851), (2.358, -0.5664, 2.709), (2.43, -0.6208, 2.741), (2.481, -0.6292, 2.802), (2.367, -0.4831, 2.826), (0.5361, -0.4863, 2.538), (0.6096, -0.5945, 2.56), (0.5889, -0.6074, 2.512), (0.5506, -0.5797, 2.474), (0.5782, -0.527, 2.575), (0.6048, -0.5664, 2.583), (0.5243, -0.5284, 2.473), (0.5169, -0.4876, 2.499), (-0.02208, -0.5093, 2.742), (0.03027, -0.5741, 2.745), (0.005053, -0.5827, 2.72), (-0.02924, -0.5667, 2.702), (0.01434, -0.5332, 2.758), (0.0333, -0.5569, 2.76), (-0.0465, -0.5357, 2.705), (-0.04447, -0.5107, 2.721), (-0.02221, -0.5647, 2.735), (-0.03968, -0.5566, 2.726), (-0.01749, -0.5395, 2.754), (-0.04743, -0.528, 2.735), (0.9867, -0.6264, 2.559), (1.018, -0.6133, 2.621), (1.013, -0.5782, 2.653), (0.9767, -0.5258, 2.646), (0.9176, -0.4694, 2.601), (0.8892, -0.4679, 2.55), (0.8972, -0.5194, 2.513), (0.9326, -0.587, 2.511), (0.6405, -0.5832, 2.781), (0.6913, -0.5742, 2.809), (0.7077, -0.5495, 2.827), (0.687, -0.5128, 2.828), (0.6338, -0.4734, 2.811), (0.5912, -0.4725, 2.788), (0.573, -0.5084, 2.768), (0.5875, -0.5554, 2.763), (0.6292, -0.5531, 2.804), (0.658, -0.5481, 2.82), (0.6555, -0.5132, 2.831), (0.6254, -0.4909, 2.822), (0.6012, -0.4904, 2.809), (0.5909, -0.5108, 2.797), (0.5991, -0.5374, 2.794), (2.011, -0.528, -2.359), (2.166, -0.5612, -2.358), (1.799, -0.6317, -2.354), (1.844, -0.5492, -2.358), (2.21, -0.6243, -2.354), (2.023, -0.8364, -2.355), (2.177, -0.8006, -2.353), (1.811, -0.7157, -2.349), (1.856, -0.8117, -2.353), (2.222, -0.7242, -2.349)], [], [(25, 3, 5, 30), (30, 5, 7, 35), (35, 7, 9, 40), (40, 9, 11, 45), (45, 11, 13, 50), (50, 13, 15, 55), (55, 15, 17, 60), (2, 29, 34, 4), (29, 28, 33, 34), (28, 27, 32, 33), (27, 26, 31, 32), (26, 25, 30, 31), (4, 34, 39, 6), (34, 33, 38, 39), (33, 32, 37, 38), (32, 31, 36, 37), (31, 30, 35, 36), (6, 39, 44, 8), (39, 38, 43, 44), (38, 37, 42, 43), (37, 36, 41, 42), (36, 35, 40, 41), (8, 44, 49, 10), (44, 43, 48, 49), (43, 42, 47, 48), (42, 41, 46, 47), (41, 40, 45, 46), (10, 49, 54, 12), (49, 48, 53, 54), (48, 47, 52, 53), (47, 46, 51, 52), (46, 45, 50, 51), (12, 54, 59, 14), (54, 53, 58, 59), (53, 52, 57, 58), (52, 51, 56, 57), (51, 50, 55, 56), (14, 59, 64, 16), (59, 58, 63, 64), (58, 57, 62, 63), (57, 56, 61, 62), (56, 55, 60, 61), (8, 10, 72, 71), (4, 6, 70, 69), (6, 8, 71, 70), (2, 4, 69, 68), (68, 69, 77, 76, 286), (69, 70, 78, 77), (77, 78, 83, 82), (76, 77, 82, 81), (83, 71, 72, 86), (82, 83, 86, 85), (81, 82, 85, 84), (78, 70, 71, 83), (84, 85, 87, 79), (92, 91, 193, 194), (91, 12, 14, 193), (767, 757, 79, 88), (86, 72, 91, 92), (72, 10, 12, 91), (16, 73, 94, 93), (73, 89, 96, 94), (89, 88, 95, 96), (94, 96, 100, 98), (93, 94, 98, 97), (96, 95, 99, 100), (97, 98, 102, 101), (100, 99, 103, 104), (98, 100, 104, 102), (101, 102, 106, 105), (104, 103, 107, 108), (102, 104, 108, 106), (105, 106, 110, 109), (108, 107, 111, 112), (106, 108, 112, 110), (109, 110, 114, 113), (112, 111, 115, 116), (110, 112, 116, 114), (113, 114, 118, 117), (116, 115, 119, 120), (114, 116, 120, 118), (120, 119, 123, 124), (118, 120, 124, 122), (117, 118, 122, 121), (124, 123, 127, 128), (122, 124, 128, 126), (121, 122, 126, 125), (128, 127, 131, 132), (126, 128, 132, 130), (125, 126, 130, 129), (130, 132, 136, 134), (129, 130, 134, 133), (132, 131, 135, 136), (134, 136, 140, 138), (133, 134, 138, 137), (136, 135, 139, 140), (138, 140, 144, 142), (137, 138, 142, 141), (140, 139, 143, 144), (145, 147, 148, 146), (147, 151, 152, 148), (150, 154, 153, 149), (148, 152, 154, 150), (151, 155, 156, 152), (154, 158, 157, 153), (152, 156, 158, 154), (155, 159, 160, 156), (158, 162, 161, 157), (156, 160, 162, 158), (162, 166, 165, 161), (160, 164, 166, 162), (159, 163, 164, 160), (166, 170, 169, 165), (164, 168, 170, 166), (163, 167, 168, 164), (170, 174, 173, 169), (168, 172, 174, 170), (167, 171, 172, 168), (172, 176, 178, 174), (171, 175, 176, 172), (174, 178, 177, 173), (176, 180, 182, 178), (175, 179, 180, 176), (178, 182, 181, 177), (180, 184, 186, 182), (179, 183, 184, 180), (182, 186, 185, 181), (183, 179, 137, 141), (179, 175, 133, 137), (175, 171, 129, 133), (171, 167, 125, 129), (167, 163, 121, 125), (163, 159, 117, 121), (159, 155, 113, 117), (155, 151, 109, 113), (151, 147, 105, 109), (181, 185, 143, 139), (177, 181, 139, 135), (173, 177, 135, 131), (169, 173, 131, 127), (165, 169, 127, 123), (161, 165, 123, 119), (157, 161, 119, 115), (153, 157, 115, 111), (149, 153, 111, 107), (149, 187, 188, 150), (148, 150, 188, 146), (146, 190, 189, 145), (188, 192, 190, 146), (187, 191, 192, 188), (192, 196, 194, 190), (190, 194, 193, 189), (191, 195, 196, 192), (88, 79, 87, 197), (95, 88, 197, 195), (87, 85, 86, 92), (87, 92, 194, 196), (195, 197, 87, 196), (193, 14, 16, 93), (193, 93, 97, 189), (101, 145, 189, 97), (145, 101, 105, 147), (191, 187, 103, 99), (187, 149, 107, 103), (195, 191, 99, 95), (66, 64, 63, 746), (64, 66, 18, 16), (73, 16, 18, 74), (89, 73, 74, 90), (90, 767, 88, 89), (761, 80, 81, 84), (757, 761, 84, 79), (80, 75, 287, 76, 81), (289, 287, 291, 292), (67, 0, 2, 68, 288), (0, 20, 29, 2), (29, 20, 21, 28), (28, 21, 22, 27), (27, 22, 23, 26), (26, 23, 24, 25), (3, 25, 24, 1), (142, 144, 143, 185, 186, 184, 183, 141), (3, 1, 198, 199), (9, 7, 201, 202), (7, 5, 200, 201), (5, 3, 199, 200), (200, 199, 204, 205), (201, 200, 205, 206), (202, 201, 206, 207), (199, 198, 203, 204), (207, 206, 211, 212), (204, 203, 208, 209), (205, 204, 209, 210), (206, 205, 210, 211), (210, 209, 214, 215), (211, 210, 215, 216), (212, 211, 216, 217), (209, 208, 213, 214), (220, 219, 224, 225), (219, 218, 223, 224), (225, 224, 226, 227), (227, 226, 230, 482, 231), (487, 232, 227, 231), (230, 229, 905, 233, 522, 484), (234, 483, 521, 233, 238, 239), (235, 486, 234, 239, 240), (236, 235, 240, 241), (233, 905, 237, 238), (241, 240, 245, 246), (238, 237, 242, 243), (239, 238, 243, 244), (240, 239, 244, 245), (245, 244, 249, 250), (246, 245, 250, 251), (243, 242, 247, 248), (244, 243, 248, 249), (13, 11, 258, 257), (19, 17, 256, 255), (257, 258, 260, 259), (255, 256, 253, 254), (254, 253, 262, 263), (252, 259, 264, 261), (259, 260, 265, 264), (253, 252, 261, 262), (263, 262, 267, 268), (264, 265, 270, 269), (261, 264, 269, 266), (262, 261, 266, 267), (267, 266, 271, 272), (268, 267, 272, 273), (269, 270, 275, 274), (266, 269, 274, 271), (274, 275, 280, 279), (271, 274, 279, 276), (272, 271, 276, 277), (273, 272, 277, 278), (219, 214, 213, 218), (221, 216, 215, 220), (220, 215, 214, 219), (222, 217, 216, 221), (277, 276, 281, 282), (279, 280, 284, 283), (276, 279, 283, 281), (260, 207, 270, 265), (258, 11, 9, 202), (207, 260, 258, 202), (212, 275, 270, 207), (280, 217, 222, 284), (287, 289, 286, 76), (289, 288, 68, 286), (285, 67, 288, 289), (285, 289, 292, 290), (287, 75, 954, 291), (291, 954, 957, 294), (290, 292, 295, 293), (292, 291, 294, 295), (293, 295, 298, 296), (294, 957, 960, 297), (295, 294, 297, 298), (296, 298, 301, 299), (297, 960, 963, 300), (298, 297, 300, 301), (302, 300, 963, 966), (299, 301, 302, 966), (302, 301, 300), (217, 280, 275, 212), (304, 222, 221, 228), (284, 222, 304, 309), (303, 281, 283, 307), (303, 312, 311, 306), (308, 306, 311, 313), (306, 282, 281, 303), (312, 303, 307, 314), (304, 228, 236, 314), (312, 314, 316, 310), (311, 312, 310, 305), (313, 311, 305, 315), (310, 316, 319, 318), (305, 310, 318, 317), (241, 316, 314, 236), (246, 319, 316, 241), (318, 319, 322, 321), (317, 318, 321, 320), (251, 322, 319, 246), (250, 249, 325, 326), (249, 248, 324, 325), (320, 321, 329, 328), (322, 251, 327, 330), (248, 247, 323, 324), (321, 322, 330, 329), (251, 250, 326, 327), (325, 324, 332, 333), (329, 330, 339, 337), (330, 327, 335, 339), (324, 323, 331, 332), (327, 326, 334, 335), (993, 328, 336, 338), (326, 325, 333, 334), (328, 329, 337, 336), (333, 332, 341, 342), (337, 339, 347, 346), (339, 335, 344, 347), (332, 331, 340, 341), (335, 334, 343, 344), (338, 336, 345, 1008), (334, 333, 342, 343), (336, 337, 346, 345), (342, 341, 349, 350), (346, 347, 355, 354), (347, 344, 352, 355), (341, 340, 348, 349), (344, 343, 351, 352), (1008, 345, 353, 1016), (343, 342, 350, 351), (345, 346, 354, 353), (350, 349, 357, 358), (354, 355, 363, 362), (355, 352, 360, 363), (349, 348, 356, 357), (352, 351, 359, 360), (1016, 353, 361, 1024), (351, 350, 358, 359), (353, 354, 362, 361), (358, 357, 365, 366), (362, 363, 372, 370), (363, 360, 368, 372), (357, 356, 364, 365), (360, 359, 367, 368), (1024, 361, 369, 371), (359, 358, 366, 367), (361, 362, 370, 369), (685, 367, 366, 686), (17, 15, 373, 374), (252, 253, 376, 375), (256, 17, 374, 377), (253, 256, 377, 376), (376, 377, 382, 381), (374, 373, 378, 379), (375, 376, 381, 380), (377, 374, 379, 382), (382, 379, 384, 387), (381, 382, 387, 386), (379, 378, 383, 384), (380, 381, 386, 385), (384, 383, 388, 389), (385, 386, 391, 390), (387, 384, 389, 392), (386, 387, 392, 391), (392, 389, 394, 397), (391, 392, 397, 396), (389, 388, 393, 394), (390, 391, 396, 395), (388, 441, 480, 393), (395, 396, 401, 400), (393, 480, 449, 398), (402, 399, 404, 407), (401, 402, 407, 406), (399, 398, 403, 404), (400, 401, 406, 405), (405, 406, 411, 410), (407, 404, 409, 412), (406, 407, 412, 411), (404, 403, 408, 409), (411, 412, 417, 416), (409, 408, 413, 414), (410, 411, 416, 415), (412, 409, 414, 417), (415, 416, 421, 420), (417, 414, 419, 422), (416, 417, 422, 421), (414, 413, 418, 419), (674, 673, 427, 426), (676, 675, 423, 424), (677, 674, 426, 425), (673, 676, 424, 427), (429, 434, 435, 430), (430, 435, 432, 428), (435, 440, 437, 432), (434, 439, 440, 435), (432, 437, 436, 431), (433, 438, 439, 434), (437, 442, 441, 436), (438, 443, 444, 439), (440, 445, 442, 437), (439, 444, 445, 440), (373, 428, 432, 431, 378), (444, 447, 448, 445), (443, 446, 447, 444), (479, 450, 449, 480), (446, 451, 452, 447), (380, 433, 481, 375), (453, 458, 455, 450), (452, 457, 458, 453), (450, 455, 454, 449), (451, 456, 457, 452), (456, 461, 462, 457), (458, 463, 460, 455), (457, 462, 463, 458), (455, 460, 459, 454), (462, 467, 468, 463), (460, 465, 464, 459), (461, 466, 467, 462), (463, 468, 465, 460), (466, 471, 472, 467), (468, 473, 470, 465), (467, 472, 473, 468), (465, 470, 469, 464), (679, 477, 478, 678), (681, 475, 474, 680), (682, 476, 477, 679), (678, 478, 475, 681), (449, 454, 403, 398), (464, 469, 418, 413), (459, 464, 413, 408), (454, 459, 408, 403), (680, 474, 423, 675), (682, 471, 420, 677), (471, 466, 415, 420), (466, 461, 410, 415), (461, 456, 405, 410), (456, 451, 400, 405), (451, 446, 395, 400), (446, 443, 390, 395), (443, 438, 385, 390), (438, 433, 380, 385), (373, 15, 13, 428), (428, 13, 257, 430), (430, 257, 259, 429), (394, 393, 398, 399), (397, 394, 399, 402), (396, 397, 402, 401), (445, 448, 479, 442), (442, 479, 480, 441), (448, 453, 450, 479), (447, 452, 453, 448), (383, 436, 441, 388), (378, 431, 436, 383), (252, 375, 481, 429, 259), (434, 429, 481, 433), (489, 493, 491, 235, 232), (486, 235, 491, 494), (487, 231, 488, 495), (236, 228, 232, 235), (234, 486, 494, 490), (485, 234, 490, 492), (232, 487, 495, 489), (485, 492, 488, 231), (492, 500, 496, 488), (494, 491, 499, 502), (491, 493, 501, 499), (493, 489, 497, 501), (490, 494, 502, 498), (492, 490, 498, 500), (489, 495, 503, 497), (495, 488, 496, 503), (500, 498, 506, 508), (497, 503, 511, 505), (503, 496, 504, 511), (500, 508, 504, 496), (502, 499, 507, 510), (499, 501, 509, 507), (501, 497, 505, 509), (498, 502, 510, 506), (509, 505, 513, 517), (506, 510, 518, 514), (508, 506, 514, 516), (505, 511, 519, 513), (511, 504, 512, 519), (508, 516, 512, 504), (510, 507, 515, 518), (507, 509, 517, 515), (513, 519, 512, 516, 514, 518, 515, 517), (520, 523, 483, 234, 485), (520, 485, 231, 482), (520, 482, 230, 484, 524), (520, 524, 532, 528), (523, 520, 528, 531), (233, 521, 529, 525), (484, 522, 530, 527), (522, 233, 525, 530), (521, 483, 526, 529), (524, 484, 527, 532), (483, 523, 531, 526), (527, 530, 538, 535), (530, 525, 533, 538), (529, 526, 534, 537), (532, 527, 535, 540), (525, 529, 537, 533), (528, 532, 540, 536), (531, 528, 536, 539), (526, 531, 539, 534), (539, 536, 544, 547), (534, 539, 547, 542), (535, 538, 546, 543), (538, 533, 541, 546), (537, 534, 542, 545), (540, 535, 543, 548), (533, 537, 545, 541), (536, 540, 548, 544), (623, 622, 551, 556), (625, 624, 553, 549), (626, 623, 556, 552), (627, 626, 552, 555), (628, 627, 555, 550), (622, 629, 554, 551), (629, 625, 549, 554), (624, 628, 550, 553), (554, 549, 557, 562), (553, 550, 558, 561), (556, 551, 559, 564), (549, 553, 561, 557), (552, 556, 564, 560), (555, 552, 560, 563), (550, 555, 563, 558), (551, 554, 562, 559), (555, 550, 566, 571), (554, 551, 567, 570), (549, 554, 570, 565), (550, 553, 569, 566), (551, 556, 572, 567), (553, 549, 565, 569), (556, 552, 568, 572), (552, 555, 571, 568), (567, 572, 579, 575), (572, 568, 576, 579), (568, 571, 578, 576), (571, 566, 574, 578), (570, 567, 575, 577), (565, 570, 577, 573), (559, 562, 582, 585), (558, 563, 581, 586), (563, 560, 584, 581), (560, 564, 580, 584), (557, 561, 583, 587), (564, 559, 585, 580), (561, 558, 586, 583), (562, 557, 587, 582), (584, 580, 585, 582, 587, 583, 586, 581), (541, 546, 593, 588), (542, 545, 592, 589), (543, 548, 595, 590), (545, 541, 588, 592), (548, 544, 591, 595), (544, 547, 594, 591), (547, 542, 589, 594), (546, 543, 590, 593), (590, 595, 603, 598), (592, 588, 596, 600), (595, 591, 599, 603), (591, 594, 602, 599), (594, 589, 597, 602), (593, 590, 598, 601), (588, 593, 601, 596), (589, 592, 600, 597), (596, 601, 609, 604), (597, 600, 608, 605), (598, 603, 611, 606), (600, 596, 604, 608), (603, 599, 607, 611), (599, 602, 610, 607), (602, 597, 605, 610), (601, 598, 606, 609), (605, 608, 604, 609, 606, 611, 607, 610), (595, 590, 614, 618), (588, 592, 615, 612), (589, 594, 617, 613), (590, 593, 616, 614), (593, 588, 612, 616), (592, 589, 613, 615), (548, 543, 622, 623), (541, 545, 624, 625), (544, 548, 623, 626), (547, 544, 626, 627), (542, 547, 627, 628), (543, 546, 629, 622), (546, 541, 625, 629), (545, 542, 628, 624), (653, 654, 630, 634), (657, 650, 632, 633), (655, 656, 636, 637), (651, 652, 635, 631), (650, 651, 631, 632), (652, 653, 634, 635), (654, 655, 637, 630), (656, 657, 633, 636), (631, 635, 643, 639), (632, 631, 639, 640), (635, 634, 642, 643), (630, 637, 645, 638), (636, 633, 641, 644), (634, 630, 638, 642), (633, 632, 640, 641), (637, 636, 644, 645), (641, 640, 646, 647), (625, 629, 654, 653), (626, 627, 650, 657), (622, 623, 656, 655), (628, 624, 652, 651), (627, 628, 651, 650), (624, 625, 653, 652), (629, 622, 655, 654), (623, 626, 657, 656), (651, 652, 660, 659), (654, 655, 663, 662), (655, 656, 664, 663), (652, 653, 661, 660), (657, 650, 658, 665), (650, 651, 659, 658), (656, 657, 665, 664), (653, 654, 662, 661), (665, 658, 666, 672), (658, 659, 667, 666), (664, 665, 672, 671), (661, 662, 669, 668), (662, 663, 670, 669), (663, 664, 671, 670), (421, 422, 673, 674), (419, 418, 675, 676), (420, 421, 674, 677), (422, 419, 676, 673), (472, 679, 678, 473), (470, 681, 680, 469), (471, 682, 679, 472), (473, 678, 681, 470), (469, 680, 675, 418), (476, 682, 677, 425), (427, 424, 423, 474, 475, 478, 477, 476, 425, 426), (221, 220, 225, 228), (307, 283, 284, 309), (612, 615, 619), (615, 613, 620, 619), (638, 645, 649), (644, 641, 647, 649), (642, 638, 649, 648), (645, 644, 649), (227, 232, 228, 225), (309, 304, 314, 307), (368, 683, 684, 372), (683, 368, 367, 685), (366, 365, 364, 686), (687, 370, 372, 684), (371, 369, 370, 687), (704, 709, 691, 689), (709, 714, 693, 691), (714, 719, 695, 693), (719, 724, 697, 695), (724, 729, 699, 697), (729, 734, 701, 699), (734, 739, 703, 701), (688, 690, 713, 708), (708, 713, 712, 707), (707, 712, 711, 706), (706, 711, 710, 705), (705, 710, 709, 704), (690, 692, 718, 713), (713, 718, 717, 712), (712, 717, 716, 711), (711, 716, 715, 710), (710, 715, 714, 709), (692, 694, 723, 718), (718, 723, 722, 717), (717, 722, 721, 716), (716, 721, 720, 715), (715, 720, 719, 714), (694, 696, 728, 723), (723, 728, 727, 722), (722, 727, 726, 721), (721, 726, 725, 720), (720, 725, 724, 719), (696, 698, 733, 728), (728, 733, 732, 727), (727, 732, 731, 726), (726, 731, 730, 725), (725, 730, 729, 724), (698, 700, 738, 733), (733, 738, 737, 732), (732, 737, 736, 731), (731, 736, 735, 730), (730, 735, 734, 729), (700, 702, 743, 738), (738, 743, 742, 737), (737, 742, 741, 736), (736, 741, 740, 735), (735, 740, 739, 734), (694, 750, 751, 696), (690, 748, 749, 692), (692, 749, 750, 694), (688, 747, 748, 690), (747, 950, 753, 754, 748), (748, 754, 755, 749), (754, 759, 760, 755), (753, 758, 759, 754), (760, 764, 751, 750), (759, 763, 764, 760), (758, 762, 763, 759), (755, 760, 750, 749), (762, 756, 765, 763), (770, 872, 871, 769), (769, 871, 700, 698), (767, 766, 756, 757), (764, 770, 769, 751), (751, 769, 698, 696), (702, 771, 772, 752), (752, 772, 774, 768), (768, 774, 773, 766), (772, 776, 778, 774), (771, 775, 776, 772), (774, 778, 777, 773), (775, 779, 780, 776), (778, 782, 781, 777), (776, 780, 782, 778), (779, 783, 784, 780), (782, 786, 785, 781), (780, 784, 786, 782), (783, 787, 788, 784), (786, 790, 789, 785), (784, 788, 790, 786), (787, 791, 792, 788), (790, 794, 793, 789), (788, 792, 794, 790), (791, 795, 796, 792), (794, 798, 797, 793), (792, 796, 798, 794), (798, 802, 801, 797), (796, 800, 802, 798), (795, 799, 800, 796), (802, 806, 805, 801), (800, 804, 806, 802), (799, 803, 804, 800), (806, 810, 809, 805), (804, 808, 810, 806), (803, 807, 808, 804), (808, 812, 814, 810), (807, 811, 812, 808), (810, 814, 813, 809), (812, 816, 818, 814), (811, 815, 816, 812), (814, 818, 817, 813), (816, 820, 822, 818), (815, 819, 820, 816), (818, 822, 821, 817), (823, 824, 826, 825), (825, 826, 830, 829), (828, 827, 831, 832), (826, 828, 832, 830), (829, 830, 834, 833), (832, 831, 835, 836), (830, 832, 836, 834), (833, 834, 838, 837), (836, 835, 839, 840), (834, 836, 840, 838), (840, 839, 843, 844), (838, 840, 844, 842), (837, 838, 842, 841), (844, 843, 847, 848), (842, 844, 848, 846), (841, 842, 846, 845), (848, 847, 851, 852), (846, 848, 852, 850), (845, 846, 850, 849), (850, 852, 856, 854), (849, 850, 854, 853), (852, 851, 855, 856), (854, 856, 860, 858), (853, 854, 858, 857), (856, 855, 859, 860), (858, 860, 864, 862), (857, 858, 862, 861), (860, 859, 863, 864), (861, 819, 815, 857), (857, 815, 811, 853), (853, 811, 807, 849), (849, 807, 803, 845), (845, 803, 799, 841), (841, 799, 795, 837), (837, 795, 791, 833), (833, 791, 787, 829), (829, 787, 783, 825), (859, 817, 821, 863), (855, 813, 817, 859), (851, 809, 813, 855), (847, 805, 809, 851), (843, 801, 805, 847), (839, 797, 801, 843), (835, 793, 797, 839), (831, 789, 793, 835), (827, 785, 789, 831), (827, 828, 866, 865), (826, 824, 866, 828), (824, 823, 867, 868), (866, 824, 868, 870), (865, 866, 870, 869), (870, 868, 872, 874), (868, 867, 871, 872), (869, 870, 874, 873), (766, 875, 765, 756), (773, 873, 875, 766), (765, 770, 764, 763), (765, 874, 872, 770), (873, 874, 765, 875), (871, 771, 702, 700), (871, 867, 775, 771), (779, 775, 867, 823), (823, 825, 783, 779), (869, 777, 781, 865), (865, 781, 785, 827), (873, 773, 777, 869), (746, 745, 741, 742), (757, 756, 762, 761), (953, 956, 955, 951), (820, 819, 861, 862, 864, 863, 821, 822), (695, 879, 878, 693), (693, 878, 877, 691), (691, 877, 876, 689), (877, 881, 880, 876), (878, 882, 881, 877), (879, 883, 882, 878), (883, 887, 886, 882), (881, 885, 884, 880), (882, 886, 885, 881), (885, 889, 888, 884), (886, 890, 889, 885), (887, 891, 890, 886), (893, 897, 896, 892), (897, 900, 899, 896), (900, 903, 1142, 902, 899), (1147, 903, 900, 904), (907, 911, 910, 906, 1181, 1143), (908, 912, 911, 907, 1146), (909, 913, 912, 908), (913, 917, 916, 912), (911, 915, 914, 910), (912, 916, 915, 911), (916, 920, 919, 915), (917, 921, 920, 916), (915, 919, 918, 914), (699, 925, 926, 697), (925, 927, 928, 926), (922, 929, 931, 927), (927, 931, 932, 928), (923, 930, 929, 922), (931, 935, 936, 932), (929, 933, 935, 931), (930, 934, 933, 929), (934, 938, 937, 933), (935, 939, 940, 936), (933, 937, 939, 935), (939, 943, 944, 940), (937, 941, 943, 939), (938, 942, 941, 937), (894, 893, 889, 890), (893, 892, 888, 889), (895, 894, 890, 891), (942, 946, 945, 941), (943, 948, 949, 944), (941, 945, 948, 943), (928, 932, 936, 883), (926, 879, 695, 697), (883, 879, 926, 928), (887, 883, 936, 940), (944, 949, 895, 891), (951, 753, 950, 953), (953, 950, 747, 952), (955, 958, 957, 954), (956, 959, 958, 955), (958, 961, 960, 957), (959, 962, 961, 958), (961, 964, 963, 960), (962, 965, 964, 961), (967, 966, 963, 964), (967, 964, 965), (891, 887, 940, 944), (969, 901, 894, 895), (949, 973, 969, 895), (968, 972, 948, 945), (968, 971, 975, 976), (971, 968, 945, 946), (976, 977, 972, 968), (969, 977, 909, 901), (976, 974, 978, 977), (975, 970, 974, 976), (974, 980, 982, 978), (970, 979, 980, 974), (913, 909, 977, 978), (917, 913, 978, 982), (980, 984, 986, 982), (979, 983, 984, 980), (981, 985, 983, 979), (921, 917, 982, 986), (920, 989, 988, 919), (985, 993, 991, 983), (919, 988, 987, 918), (983, 991, 992, 984), (986, 994, 990, 921), (984, 992, 994, 986), (921, 990, 989, 920), (988, 996, 995, 987), (992, 1000, 1001, 994), (994, 1001, 998, 990), (990, 998, 997, 989), (989, 997, 996, 988), (991, 999, 1000, 992), (996, 1003, 1002, 995), (1000, 1007, 1009, 1001), (1001, 1009, 1005, 998), (998, 1005, 1004, 997), (997, 1004, 1003, 996), (999, 1006, 1007, 1000), (1003, 1011, 1010, 1002), (1007, 1015, 1017, 1009), (1009, 1017, 1013, 1005), (1005, 1013, 1012, 1004), (1008, 1016, 1014, 1006), (1004, 1012, 1011, 1003), (1006, 1014, 1015, 1007), (1011, 1019, 1018, 1010), (1015, 1023, 1025, 1017), (1017, 1025, 1021, 1013), (1013, 1021, 1020, 1012), (1016, 1024, 1022, 1014), (1012, 1020, 1019, 1011), (1014, 1022, 1023, 1015), (1019, 1027, 1026, 1018), (1023, 1031, 1032, 1025), (1025, 1032, 1029, 1021), (1021, 1029, 1028, 1020), (1020, 1028, 1027, 1019), (1022, 1030, 1031, 1023), (703, 1034, 1033, 701), (922, 1035, 1036, 923), (924, 1037, 1034, 703), (923, 1036, 1037, 924), (1036, 1041, 1042, 1037), (1034, 1039, 1038, 1033), (1035, 1040, 1041, 1036), (1037, 1042, 1039, 1034), (1042, 1047, 1044, 1039), (1041, 1046, 1047, 1042), (1039, 1044, 1043, 1038), (1040, 1045, 1046, 1041), (1044, 1049, 1048, 1043), (1045, 1050, 1051, 1046), (1047, 1052, 1049, 1044), (1046, 1051, 1052, 1047), (1052, 1057, 1054, 1049), (1051, 1056, 1057, 1052), (1049, 1054, 1053, 1048), (1050, 1055, 1056, 1051), (1048, 1053, 1140, 1101), (1055, 1060, 1061, 1056), (1053, 1058, 1109, 1140), (1062, 1067, 1064, 1059), (1061, 1066, 1067, 1062), (1059, 1064, 1063, 1058), (1060, 1065, 1066, 1061), (1065, 1070, 1071, 1066), (1067, 1072, 1069, 1064), (1066, 1071, 1072, 1067), (1064, 1069, 1068, 1063), (1071, 1076, 1077, 1072), (1069, 1074, 1073, 1068), (1070, 1075, 1076, 1071), (1072, 1077, 1074, 1069), (1075, 1080, 1081, 1076), (1077, 1082, 1079, 1074), (1076, 1081, 1082, 1077), (1074, 1079, 1078, 1073), (1335, 1086, 1087, 1334), (1337, 1084, 1083, 1336), (1338, 1085, 1086, 1335), (1334, 1087, 1084, 1337), (1089, 1090, 1095, 1094), (1090, 1088, 1092, 1095), (1095, 1092, 1097, 1100), (1094, 1095, 1100, 1099), (1092, 1091, 1096, 1097), (1093, 1094, 1099, 1098), (1097, 1096, 1101, 1102), (1098, 1099, 1104, 1103), (1100, 1097, 1102, 1105), (1099, 1100, 1105, 1104), (1033, 1038, 1091, 1092, 1088), (1104, 1105, 1108, 1107), (1103, 1104, 1107, 1106), (1139, 1140, 1109, 1110), (1106, 1107, 1112, 1111), (1040, 1035, 1141, 1093), (1113, 1110, 1115, 1118), (1112, 1113, 1118, 1117), (1110, 1109, 1114, 1115), (1111, 1112, 1117, 1116), (1116, 1117, 1122, 1121), (1118, 1115, 1120, 1123), (1117, 1118, 1123, 1122), (1115, 1114, 1119, 1120), (1122, 1123, 1128, 1127), (1120, 1119, 1124, 1125), (1121, 1122, 1127, 1126), (1123, 1120, 1125, 1128), (1126, 1127, 1132, 1131), (1128, 1125, 1130, 1133), (1127, 1128, 1133, 1132), (1125, 1124, 1129, 1130), (1340, 1339, 1138, 1137), (1342, 1341, 1134, 1135), (1343, 1340, 1137, 1136), (1339, 1342, 1135, 1138), (1109, 1058, 1063, 1114), (1124, 1073, 1078, 1129), (1119, 1068, 1073, 1124), (1114, 1063, 1068, 1119), (1341, 1336, 1083, 1134), (1343, 1338, 1080, 1131), (1131, 1080, 1075, 1126), (1126, 1075, 1070, 1121), (1121, 1070, 1065, 1116), (1116, 1065, 1060, 1111), (1111, 1060, 1055, 1106), (1106, 1055, 1050, 1103), (1103, 1050, 1045, 1098), (1098, 1045, 1040, 1093), (1033, 1088, 699, 701), (1088, 1090, 925, 699), (1090, 1089, 927, 925), (1054, 1059, 1058, 1053), (1057, 1062, 1059, 1054), (1056, 1061, 1062, 1057), (1105, 1102, 1139, 1108), (1102, 1101, 1140, 1139), (1108, 1139, 1110, 1113), (1107, 1108, 1113, 1112), (1043, 1048, 1101, 1096), (1038, 1043, 1096, 1091), (922, 927, 1089, 1141, 1035), (1094, 1093, 1141, 1089), (1149, 904, 908, 1151, 1153), (1146, 1154, 1151, 908), (1147, 1155, 1148, 903), (909, 908, 904, 901), (907, 1150, 1154, 1146), (1145, 1152, 1150, 907), (904, 1149, 1155, 1147), (1145, 903, 1148, 1152), (1152, 1148, 1156, 1160), (1154, 1162, 1159, 1151), (1151, 1159, 1161, 1153), (1153, 1161, 1157, 1149), (1150, 1158, 1162, 1154), (1152, 1160, 1158, 1150), (1149, 1157, 1163, 1155), (1155, 1163, 1156, 1148), (1160, 1168, 1166, 1158), (1157, 1165, 1171, 1163), (1163, 1171, 1164, 1156), (1160, 1156, 1164, 1168), (1162, 1170, 1167, 1159), (1159, 1167, 1169, 1161), (1161, 1169, 1165, 1157), (1158, 1166, 1170, 1162), (1169, 1177, 1173, 1165), (1166, 1174, 1178, 1170), (1168, 1176, 1174, 1166), (1165, 1173, 1179, 1171), (1171, 1179, 1172, 1164), (1168, 1164, 1172, 1176), (1170, 1178, 1175, 1167), (1167, 1175, 1177, 1169), (1173, 1177, 1175, 1178, 1174, 1176, 1172, 1179), (1180, 1145, 907, 1143, 1183), (1180, 1142, 903, 1145), (1180, 1184, 1144, 902, 1142), (1180, 1188, 1192, 1184), (1183, 1191, 1188, 1180), (906, 1185, 1189, 1181), (1144, 1187, 1190, 1182), (1182, 1190, 1185, 906), (1181, 1189, 1186, 1143), (1184, 1192, 1187, 1144), (1143, 1186, 1191, 1183), (1187, 1195, 1198, 1190), (1190, 1198, 1193, 1185), (1189, 1197, 1194, 1186), (1192, 1200, 1195, 1187), (1185, 1193, 1197, 1189), (1188, 1196, 1200, 1192), (1191, 1199, 1196, 1188), (1186, 1194, 1199, 1191), (1199, 1207, 1204, 1196), (1194, 1202, 1207, 1199), (1195, 1203, 1206, 1198), (1198, 1206, 1201, 1193), (1197, 1205, 1202, 1194), (1200, 1208, 1203, 1195), (1193, 1201, 1205, 1197), (1196, 1204, 1208, 1200), (1284, 1216, 1211, 1283), (1286, 1209, 1213, 1285), (1287, 1212, 1216, 1284), (1288, 1215, 1212, 1287), (1289, 1210, 1215, 1288), (1283, 1211, 1214, 1290), (1290, 1214, 1209, 1286), (1285, 1213, 1210, 1289), (1214, 1222, 1217, 1209), (1213, 1221, 1218, 1210), (1216, 1224, 1219, 1211), (1209, 1217, 1221, 1213), (1212, 1220, 1224, 1216), (1215, 1223, 1220, 1212), (1210, 1218, 1223, 1215), (1211, 1219, 1222, 1214), (1215, 1231, 1226, 1210), (1214, 1230, 1227, 1211), (1209, 1225, 1230, 1214), (1210, 1226, 1229, 1213), (1211, 1227, 1232, 1216), (1213, 1229, 1225, 1209), (1216, 1232, 1228, 1212), (1212, 1228, 1231, 1215), (1227, 1235, 1239, 1232), (1232, 1239, 1236, 1228), (1228, 1236, 1238, 1231), (1231, 1238, 1234, 1226), (1230, 1237, 1235, 1227), (1225, 1233, 1237, 1230), (1219, 1245, 1242, 1222), (1218, 1246, 1241, 1223), (1223, 1241, 1244, 1220), (1220, 1244, 1240, 1224), (1217, 1247, 1243, 1221), (1224, 1240, 1245, 1219), (1221, 1243, 1246, 1218), (1222, 1242, 1247, 1217), (1244, 1241, 1246, 1243, 1247, 1242, 1245, 1240), (1201, 1248, 1253, 1206), (1202, 1249, 1252, 1205), (1203, 1250, 1255, 1208), (1205, 1252, 1248, 1201), (1208, 1255, 1251, 1204), (1204, 1251, 1254, 1207), (1207, 1254, 1249, 1202), (1206, 1253, 1250, 1203), (1250, 1258, 1263, 1255), (1252, 1260, 1256, 1248), (1255, 1263, 1259, 1251), (1251, 1259, 1262, 1254), (1254, 1262, 1257, 1249), (1253, 1261, 1258, 1250), (1248, 1256, 1261, 1253), (1249, 1257, 1260, 1252), (1256, 1264, 1269, 1261), (1257, 1265, 1268, 1260), (1258, 1266, 1271, 1263), (1260, 1268, 1264, 1256), (1263, 1271, 1267, 1259), (1259, 1267, 1270, 1262), (1262, 1270, 1265, 1257), (1261, 1269, 1266, 1258), (1265, 1270, 1267, 1271, 1266, 1269, 1264, 1268), (1255, 1279, 1274, 1250), (1248, 1272, 1276, 1252), (1251, 1275, 1279, 1255), (1254, 1278, 1275, 1251), (1249, 1273, 1278, 1254), (1250, 1274, 1277, 1253), (1253, 1277, 1272, 1248), (1252, 1276, 1273, 1249), (1273, 1281, 1282, 1278), (1208, 1284, 1283, 1203), (1201, 1286, 1285, 1205), (1204, 1287, 1284, 1208), (1207, 1288, 1287, 1204), (1202, 1289, 1288, 1207), (1203, 1283, 1290, 1206), (1206, 1290, 1286, 1201), (1205, 1285, 1289, 1202), (1314, 1295, 1291, 1315), (1318, 1294, 1293, 1311), (1316, 1298, 1297, 1317), (1312, 1292, 1296, 1313), (1311, 1293, 1292, 1312), (1313, 1296, 1295, 1314), (1315, 1291, 1298, 1316), (1317, 1297, 1294, 1318), (1292, 1300, 1304, 1296), (1293, 1301, 1300, 1292), (1296, 1304, 1303, 1295), (1291, 1299, 1306, 1298), (1297, 1305, 1302, 1294), (1295, 1303, 1299, 1291), (1294, 1302, 1301, 1293), (1298, 1306, 1305, 1297), (1302, 1308, 1307, 1301), (1286, 1314, 1315, 1290), (1287, 1318, 1311, 1288), (1283, 1316, 1317, 1284), (1289, 1312, 1313, 1285), (1288, 1311, 1312, 1289), (1285, 1313, 1314, 1286), (1290, 1315, 1316, 1283), (1284, 1317, 1318, 1287), (1312, 1320, 1321, 1313), (1315, 1323, 1324, 1316), (1316, 1324, 1325, 1317), (1313, 1321, 1322, 1314), (1318, 1326, 1319, 1311), (1311, 1319, 1320, 1312), (1317, 1325, 1326, 1318), (1314, 1322, 1323, 1315), (1326, 1333, 1327, 1319), (1319, 1327, 1328, 1320), (1325, 1332, 1333, 1326), (1322, 1329, 1330, 1323), (1323, 1330, 1331, 1324), (1324, 1331, 1332, 1325), (1081, 1335, 1334, 1082), (1079, 1337, 1336, 1078), (1080, 1338, 1335, 1081), (1082, 1334, 1337, 1079), (1132, 1133, 1339, 1340), (1130, 1129, 1341, 1342), (1131, 1132, 1340, 1343), (1133, 1130, 1342, 1339), (1129, 1078, 1336, 1341), (1136, 1085, 1338, 1343), (1087, 1086, 1085, 1136, 1137, 1138, 1135, 1134, 1083, 1084), (894, 901, 897, 893), (972, 973, 949, 948), (1272, 1280, 1276), (1276, 1280, 1281, 1273), (1299, 1310, 1306), (1305, 1310, 1308, 1302), (1303, 1309, 1310, 1299), (1306, 1310, 1305), (900, 897, 901, 904), (973, 972, 977, 969), (752, 74, 18, 702), (743, 702, 18, 66), (19, 744, 60, 17), (65, 61, 60, 744), (745, 62, 61, 65), (746, 63, 62, 745), (224, 223, 898, 226), (226, 898, 229, 230), (278, 277, 282, 947), (308, 947, 282, 306), (315, 305, 317, 981), (981, 317, 320, 985), (985, 320, 328, 993), (566, 569, 573, 574), (569, 565, 573), (574, 573, 577, 575, 579, 576, 578), (591, 595, 618, 621), (594, 591, 621, 617), (613, 617, 621, 620), (616, 612, 619), (640, 639, 646), (660, 661, 668, 667), (659, 660, 667), (669, 670, 671, 672, 666, 667, 668), (619, 620, 621, 618, 614, 616), (639, 643, 646), (643, 642, 648, 646), (646, 648, 649, 647), (19, 703, 739, 744), (65, 744, 739, 740), (745, 65, 740, 741), (66, 746, 742, 743), (768, 90, 74, 752), (90, 768, 766, 767), (761, 762, 758, 80), (80, 758, 753, 951, 75), (67, 952, 747, 688, 0), (914, 918, 247, 242), (910, 914, 242, 237), (706, 705, 23, 22), (705, 704, 24, 23), (689, 1, 24, 704), (689, 876, 198, 1), (876, 880, 203, 198), (880, 884, 208, 203), (884, 888, 213, 208), (892, 896, 223, 218), (896, 899, 898, 223), (906, 910, 237, 905), (19, 255, 924, 703), (255, 254, 923, 924), (254, 263, 930, 923), (263, 268, 934, 930), (268, 273, 938, 934), (273, 278, 942, 938), (892, 218, 213, 888), (278, 947, 946, 942), (285, 953, 952, 67), (285, 290, 956, 953), (951, 955, 954, 75), (290, 293, 959, 956), (293, 296, 962, 959), (296, 299, 965, 962), (299, 966, 967, 965), (308, 971, 946, 947), (308, 313, 975, 971), (313, 315, 970, 975), (315, 981, 979, 970), (918, 987, 323, 247), (987, 995, 331, 323), (993, 338, 999, 991), (995, 1002, 340, 331), (338, 1008, 1006, 999), (1002, 1010, 348, 340), (1010, 1018, 356, 348), (1018, 1026, 364, 356), (1024, 371, 1030, 1022), (685, 686, 1027, 1028), (1226, 1234, 1229), (1229, 1234, 1233, 1225), (1234, 1238, 1236, 1239, 1235, 1237, 1233), (1278, 1282, 1275), (1277, 1280, 1272), (1301, 1307, 1300), (1321, 1328, 1329, 1322), (1320, 1328, 1321), (1330, 1329, 1328, 1327, 1333, 1332, 1331), (1280, 1277, 1274, 1279, 1275, 1282, 1281), (1300, 1307, 1304), (1304, 1307, 1309, 1303), (1307, 1308, 1310, 1309), (1029, 1032, 684, 683), (683, 685, 1028, 1029), (1027, 686, 364, 1026), (687, 684, 1032, 1031), (371, 687, 1031, 1030), (708, 707, 21, 20), (899, 902, 229, 898), (902, 1144, 1182, 906, 905, 229), (0, 688, 708, 20), (707, 706, 22, 21)])
me_cylinder.polygons.foreach_set('use_smooth', [1, 1, 1, 1, 1, 1, 1, 1, 1, 1, 1, 1, 1, 1, 1, 1, 1, 1, 1, 1, 1, 1, 1, 1, 1, 1, 1, 1, 1, 1, 1, 1, 1, 1, 1, 1, 1, 1, 1, 1, 1, 1, 1, 1, 1, 1, 1, 1, 1, 1, 1, 1, 1, 1, 1, 1, 1, 1, 1, 1, 1, 1, 1, 1, 1, 1, 1, 1, 1, 1, 1, 1, 1, 1, 1, 1, 1, 1, 1, 1, 1, 1, 1, 1, 1, 1, 1, 1, 1, 1, 1, 1, 1, 1, 1, 1, 1, 1, 1, 1, 1, 1, 1, 1, 1, 1, 1, 1, 1, 1, 1, 1, 1, 1, 1, 1, 1, 1, 1, 1, 1, 1, 1, 1, 1, 1, 1, 1, 1, 1, 1, 1, 1, 1, 1, 1, 1, 1, 1, 1, 1, 1, 1, 1, 1, 1, 1, 1, 1, 1, 1, 1, 1, 1, 1, 1, 1, 1, 1, 1, 1, 1, 1, 1, 1, 1, 1, 1, 1, 1, 1, 1, 1, 1, 1, 1, 1, 1, 1, 1, 1, 1, 1, 1, 1, 1, 1, 1, 1, 1, 1, 1, 1, 1, 1, 1, 1, 1, 1, 1, 1, 1, 1, 1, 1, 1, 1, 1, 1, 1, 1, 1, 1, 1, 1, 1, 1, 1, 1, 1, 1, 1, 1, 1, 1, 1, 1, 1, 1, 1, 1, 1, 1, 1, 1, 1, 1, 1, 1, 1, 1, 1, 1, 1, 1, 1, 1, 1, 1, 1, 1, 1, 1, 1, 1, 1, 1, 1, 1, 1, 1, 1, 1, 1, 1, 1, 1, 1, 1, 1, 1, 1, 1, 1, 1, 1, 1, 1, 1, 1, 1, 1, 1, 1, 1, 1, 1, 1, 1, 1, 1, 1, 1, 1, 1, 1, 1, 1, 1, 1, 1, 1, 1, 1, 1, 1, 1, 1, 1, 1, 1, 1, 1, 1, 1, 1, 1, 1, 1, 1, 1, 1, 1, 1, 1, 1, 1, 1, 1, 1, 1, 1, 1, 1, 1, 1, 1, 1, 1, 1, 1, 1, 1, 1, 1, 1, 1, 1, 1, 1, 1, 1, 1, 1, 1, 1, 1, 1, 1, 1, 1, 1, 1, 1, 1, 1, 1, 1, 1, 1, 1, 1, 1, 1, 1, 1, 1, 1, 1, 1, 1, 1, 1, 1, 1, 1, 1, 1, 1, 1, 1, 1, 1, 1, 1, 1, 1, 1, 1, 1, 1, 1, 1, 1, 1, 1, 1, 1, 1, 1, 1, 1, 1, 1, 1, 1, 1, 1, 1, 1, 1, 1, 1, 1, 1, 1, 1, 1, 1, 1, 1, 1, 1, 1, 1, 1, 1, 1, 1, 1, 1, 1, 1, 1, 0, 1, 0, 0, 1, 1, 1, 1, 0, 1, 1, 0, 1, 1, 0, 1, 1, 1, 1, 1, 1, 0, 1, 1, 0, 1, 1, 1, 0, 0, 1, 1, 0, 1, 1, 1, 1, 1, 0, 1, 1, 1, 1, 1, 1, 0, 0, 0, 0, 1, 1, 1, 1, 1, 1, 1, 1, 1, 0, 0, 1, 1, 1, 1, 1, 1, 1, 1, 0, 0, 1, 0, 1, 1, 1, 1, 1, 1, 0, 1, 1, 0, 0, 1, 1, 1, 0, 0, 1, 1, 1, 1, 1, 1, 1, 1, 1, 1, 1, 0, 0, 1, 1, 1, 1, 0, 0, 1, 1, 1, 1, 1, 1, 1, 1, 0, 0, 1, 1, 1, 1, 0, 1, 1, 1, 1, 1, 1, 0, 0, 1, 1, 1, 1, 0, 1, 1, 0, 1, 1, 1, 1, 0, 1, 1, 1, 1, 0, 1, 0, 1, 0, 1, 1, 0, 1, 1, 1, 1, 1, 1, 1, 0, 0, 1, 1, 0, 0, 1, 1, 1, 1, 1, 1, 1, 1, 1, 1, 1, 1, 1, 1, 1, 1, 1, 1, 1, 1, 1, 1, 1, 1, 1, 1, 1, 1, 1, 1, 1, 1, 1, 1, 1, 1, 1, 1, 1, 1, 1, 1, 1, 1, 1, 1, 1, 1, 1, 1, 1, 1, 1, 1, 1, 1, 1, 1, 1, 1, 1, 1, 1, 1, 1, 1, 1, 1, 1, 1, 1, 1, 1, 1, 1, 1, 1, 1, 1, 1, 1, 1, 1, 1, 1, 1, 1, 1, 1, 1, 1, 1, 1, 1, 1, 1, 1, 1, 1, 1, 1, 1, 1, 1, 1, 1, 1, 1, 1, 1, 1, 1, 1, 1, 1, 1, 1, 1, 1, 1, 1, 1, 1, 1, 1, 1, 1, 1, 1, 1, 1, 1, 1, 1, 1, 1, 1, 1, 1, 1, 1, 1, 1, 1, 1, 1, 1, 1, 1, 1, 1, 1, 1, 1, 1, 1, 1, 1, 1, 1, 1, 1, 1, 1, 1, 1, 1, 1, 1, 1, 1, 1, 1, 1, 1, 1, 1, 1, 1, 1, 1, 1, 1, 1, 1, 1, 1, 1, 1, 1, 1, 1, 1, 1, 1, 1, 1, 1, 1, 1, 1, 1, 1, 1, 1, 1, 1, 1, 1, 1, 1, 1, 1, 1, 1, 1, 1, 1, 1, 1, 1, 1, 1, 1, 1, 1, 1, 1, 1, 1, 1, 1, 1, 1, 1, 1, 1, 1, 1, 1, 1, 1, 1, 1, 1, 1, 1, 1, 1, 1, 1, 1, 1, 1, 1, 1, 1, 1, 1, 1, 1, 1, 1, 1, 1, 1, 1, 1, 1, 1, 1, 1, 1, 1, 1, 1, 1, 1, 1, 1, 1, 1, 1, 1, 1, 1, 1, 1, 1, 1, 1, 1, 1, 1, 1, 1, 1, 1, 1, 1, 1, 1, 1, 1, 1, 1, 1, 1, 1, 1, 1, 1, 1, 1, 1, 1, 1, 1, 1, 1, 1, 1, 1, 1, 1, 1, 1, 1, 1, 1, 1, 1, 1, 1, 1, 1, 1, 1, 1, 1, 1, 1, 1, 1, 1, 1, 1, 1, 1, 1, 1, 1, 1, 1, 1, 1, 1, 1, 1, 1, 1, 1, 1, 1, 1, 1, 1, 1, 1, 1, 1, 1, 1, 1, 1, 1, 1, 1, 1, 1, 1, 1, 1, 1, 1, 1, 1, 1, 1, 1, 1, 1, 1, 1, 1, 1, 1, 1, 1, 1, 1, 1, 1, 1, 1, 1, 1, 1, 1, 1, 1, 1, 1, 1, 1, 1, 1, 1, 1, 1, 1, 1, 1, 1, 1, 1, 1, 1, 0, 1, 0, 0, 1, 1, 1, 1, 0, 1, 1, 0, 1, 1, 0, 1, 1, 1, 1, 1, 1, 0, 1, 1, 0, 1, 1, 1, 0, 0, 1, 1, 0, 1, 1, 1, 1, 1, 0, 1, 1, 1, 1, 1, 1, 0, 0, 0, 0, 1, 1, 1, 1, 1, 1, 1, 1, 1, 0, 0, 1, 1, 1, 1, 1, 1, 1, 1, 0, 0, 1, 0, 1, 1, 1, 1, 1, 1, 0, 1, 1, 0, 0, 1, 1, 1, 0, 0, 1, 1, 1, 1, 1, 1, 1, 1, 1, 1, 1, 0, 0, 1, 1, 1, 1, 0, 0, 1, 1, 1, 1, 1, 1, 1, 1, 0, 0, 1, 1, 1, 1, 1, 0, 0, 1, 1, 1, 0, 1, 1, 1, 0, 0, 1, 1, 1, 1, 0, 1, 1, 0, 1, 1, 1, 1, 0, 1, 1, 1, 1, 0, 1, 0, 1, 0, 1, 1, 0, 1, 1, 1, 1, 1, 1, 1, 0, 0, 1, 1, 0, 0, 1, 1, 1, 1, 1, 1, 1, 1, 1, 1, 1, 1, 1, 1, 1, 1, 1, 1, 1, 1, 1, 1, 1, 1, 1, 1, 1, 1, 1, 1, 1, 1, 1, 1, 1, 1, 1, 1, 1, 1, 1, 1, 0, 0, 1, 0, 1, 1, 1, 1, 1, 1, 1, 1, 1, 1, 1, 1, 1, 1, 1, 1, 1, 1, 1, 1, 1, 1, 1, 1, 1, 1, 1, 1, 1, 1, 1, 1, 1, 1, 1, 1, 1, 1, 1, 1, 1, 1, 1, 1, 1, 1, 1, 1, 1, 1, 1, 1, 1, 1, 1, 1, 1, 1, 1, 1, 0, 1, 0, 1, 1, 1, 1, 1, 1, 1, 1, 1, 1, 1, 1, 1, 1, 1, 1, 1])
me_cylinder.polygons.foreach_set('material_index', [0, 0, 0, 0, 0, 0, 0, 0, 0, 0, 0, 0, 0, 0, 0, 0, 0, 0, 0, 0, 0, 0, 0, 0, 0, 0, 0, 0, 0, 0, 0, 0, 0, 0, 0, 0, 0, 0, 0, 0, 0, 0, 0, 0, 0, 0, 0, 0, 0, 0, 0, 0, 0, 0, 0, 0, 0, 3, 0, 0, 0, 0, 0, 0, 0, 0, 0, 0, 0, 0, 0, 0, 0, 0, 0, 0, 0, 0, 0, 0, 0, 0, 0, 0, 0, 0, 0, 0, 0, 0, 0, 0, 0, 0, 0, 0, 1, 1, 1, 0, 0, 0, 0, 0, 0, 0, 0, 0, 0, 0, 0, 0, 0, 0, 0, 0, 0, 0, 0, 0, 0, 0, 0, 0, 1, 1, 1, 1, 0, 0, 0, 0, 0, 0, 0, 0, 1, 0, 0, 0, 0, 0, 0, 0, 0, 0, 0, 0, 0, 0, 0, 0, 0, 0, 0, 0, 0, 0, 0, 0, 0, 0, 0, 0, 0, 3, 3, 3, 3, 3, 0, 0, 0, 0, 0, 0, 0, 0, 0, 0, 0, 1, 0, 0, 0, 0, 0, 0, 0, 0, 0, 0, 0, 0, 0, 0, 0, 0, 0, 0, 0, 0, 0, 0, 0, 0, 0, 0, 0, 0, 0, 0, 0, 0, 0, 0, 0, 3, 0, 3, 3, 0, 0, 0, 3, 0, 0, 0, 0, 3, 0, 0, 0, 0, 0, 0, 0, 0, 0, 0, 0, 0, 0, 0, 0, 0, 0, 0, 0, 0, 0, 0, 3, 3, 0, 0, 0, 3, 0, 0, 3, 0, 3, 0, 0, 0, 0, 0, 0, 0, 0, 0, 0, 0, 0, 0, 0, 0, 0, 0, 0, 0, 0, 0, 0, 0, 0, 0, 0, 0, 0, 0, 0, 0, 0, 0, 0, 0, 0, 0, 0, 0, 0, 0, 0, 0, 0, 0, 0, 0, 0, 0, 0, 0, 0, 0, 0, 0, 0, 0, 0, 0, 0, 0, 0, 0, 0, 0, 0, 0, 0, 0, 0, 0, 0, 0, 0, 0, 0, 0, 0, 0, 0, 0, 0, 0, 0, 0, 0, 0, 0, 0, 0, 0, 0, 0, 0, 0, 0, 0, 0, 0, 0, 0, 0, 0, 0, 0, 0, 0, 0, 1, 1, 1, 1, 0, 0, 0, 0, 0, 0, 0, 0, 0, 0, 0, 0, 0, 0, 0, 0, 0, 0, 0, 0, 0, 0, 0, 0, 0, 0, 0, 0, 0, 0, 0, 0, 1, 1, 1, 1, 0, 0, 0, 0, 1, 0, 0, 0, 0, 0, 0, 0, 0, 0, 0, 0, 0, 0, 0, 0, 0, 0, 0, 0, 0, 0, 0, 0, 0, 0, 0, 0, 0, 0, 0, 0, 0, 0, 0, 3, 0, 0, 3, 0, 0, 3, 0, 0, 0, 0, 3, 0, 3, 0, 0, 3, 0, 0, 0, 0, 0, 0, 0, 0, 2, 2, 2, 2, 2, 2, 2, 2, 2, 2, 2, 2, 2, 2, 2, 2, 2, 2, 2, 2, 2, 2, 2, 2, 2, 2, 2, 2, 2, 2, 2, 2, 2, 2, 2, 2, 2, 2, 2, 2, 2, 2, 2, 2, 2, 2, 2, 2, 2, 2, 2, 2, 2, 2, 2, 2, 2, 2, 2, 2, 2, 2, 2, 2, 2, 2, 2, 2, 2, 2, 2, 2, 2, 2, 2, 2, 2, 2, 2, 2, 2, 2, 2, 2, 2, 2, 2, 2, 2, 2, 2, 2, 2, 2, 2, 2, 2, 2, 2, 2, 2, 2, 2, 2, 2, 2, 2, 2, 2, 2, 2, 2, 2, 2, 2, 2, 2, 2, 2, 2, 2, 2, 2, 2, 2, 2, 2, 2, 2, 2, 2, 2, 2, 2, 2, 2, 2, 2, 2, 2, 2, 0, 0, 0, 0, 0, 0, 0, 0, 0, 1, 2, 0, 0, 2, 2, 2, 2, 2, 2, 0, 0, 0, 0, 0, 0, 0, 0, 0, 0, 0, 0, 0, 0, 0, 0, 0, 0, 0, 0, 0, 0, 0, 0, 0, 0, 0, 0, 0, 0, 0, 0, 0, 0, 0, 0, 0, 0, 0, 0, 0, 0, 0, 0, 0, 0, 0, 0, 0, 0, 0, 0, 0, 0, 0, 0, 0, 0, 0, 0, 0, 0, 0, 0, 3, 0, 0, 0, 0, 0, 0, 0, 0, 0, 0, 0, 0, 0, 0, 0, 0, 0, 0, 0, 0, 0, 0, 0, 0, 0, 0, 0, 0, 0, 0, 0, 0, 0, 0, 0, 0, 0, 0, 1, 1, 1, 0, 0, 0, 0, 0, 0, 0, 0, 0, 0, 0, 0, 0, 0, 0, 0, 0, 0, 0, 0, 0, 0, 0, 0, 0, 1, 1, 1, 1, 0, 0, 0, 0, 0, 0, 0, 0, 1, 0, 0, 0, 0, 0, 0, 0, 0, 0, 0, 0, 0, 0, 0, 0, 0, 0, 0, 0, 0, 0, 0, 0, 0, 0, 0, 0, 0, 3, 0, 0, 1, 0, 0, 0, 0, 0, 0, 0, 0, 0, 0, 0, 0, 0, 0, 0, 0, 0, 0, 0, 0, 0, 0, 0, 0, 0, 0, 0, 0, 0, 0, 0, 0, 0, 0, 0, 0, 0, 0, 0, 0, 0, 0, 0, 0, 0, 0, 0, 0, 0, 0, 0, 0, 3, 0, 3, 0, 3, 0, 3, 0, 0, 0, 0, 0, 0, 0, 0, 0, 0, 0, 0, 0, 0, 0, 0, 0, 0, 0, 0, 0, 0, 0, 0, 0, 0, 0, 0, 0, 0, 0, 0, 0, 0, 0, 0, 0, 0, 0, 0, 0, 0, 0, 0, 0, 0, 0, 0, 0, 0, 0, 0, 0, 0, 0, 0, 0, 0, 0, 0, 0, 0, 0, 0, 0, 0, 0, 0, 0, 0, 0, 0, 0, 0, 0, 0, 0, 0, 0, 0, 0, 0, 0, 0, 0, 0, 0, 0, 0, 0, 0, 0, 0, 0, 0, 0, 0, 1, 1, 1, 1, 0, 0, 0, 0, 0, 0, 0, 0, 0, 0, 0, 0, 0, 0, 0, 0, 0, 0, 0, 0, 0, 0, 0, 0, 0, 0, 0, 0, 0, 0, 0, 0, 1, 1, 1, 1, 0, 0, 0, 0, 1, 0, 0, 0, 0, 0, 0, 0, 0, 0, 0, 0, 0, 0, 0, 0, 0, 0, 0, 0, 0, 0, 0, 0, 0, 0, 0, 0, 0, 0, 0, 0, 0, 0, 0, 3, 0, 0, 3, 0, 0, 3, 0, 0, 0, 0, 3, 0, 3, 0, 0, 3, 0, 0, 0, 0, 0, 0, 0, 0, 2, 2, 2, 2, 2, 2, 2, 2, 2, 2, 2, 2, 2, 2, 2, 2, 2, 2, 2, 2, 2, 2, 2, 2, 2, 2, 2, 2, 2, 2, 2, 2, 2, 2, 2, 2, 2, 2, 2, 2, 2, 2, 2, 2, 2, 2, 2, 2, 2, 2, 2, 2, 2, 2, 2, 2, 2, 2, 2, 2, 2, 2, 2, 2, 2, 2, 2, 2, 2, 2, 2, 2, 2, 2, 2, 2, 2, 2, 2, 2, 2, 2, 2, 2, 2, 2, 2, 2, 2, 2, 2, 2, 2, 2, 2, 2, 2, 2, 2, 2, 2, 2, 2, 2, 2, 2, 2, 2, 2, 2, 2, 2, 2, 2, 2, 2, 2, 2, 2, 2, 2, 2, 2, 2, 2, 2, 2, 2, 2, 2, 2, 2, 2, 2, 2, 2, 2, 2, 2, 2, 2, 2, 2, 2, 0, 0, 0, 0, 0, 0, 0, 0, 0, 1, 2, 0, 0, 2, 2, 2, 2, 2, 2, 0, 0, 3, 3, 3, 3, 3, 3, 0, 0, 0, 0, 0, 0, 0, 2, 2, 2, 2, 2, 2, 2, 2, 2, 2, 2, 2, 2, 2, 2, 3, 3, 3, 3, 3, 3, 0, 0, 0, 0, 0, 0, 0, 0, 0, 0, 0, 0, 0, 0, 0, 3, 3, 3, 3, 3, 0, 0, 0, 0, 0, 3, 0, 0, 0, 0, 0, 0, 0, 0, 0, 0, 0, 0, 0, 0, 0, 0, 0, 0, 2, 2, 2, 2, 2, 2, 2, 2, 2, 2, 2, 2, 2, 0, 0, 0, 0, 0, 0, 0, 0, 0, 0])
me_cylinder.materials.append(mat_dear_skin_001)
me_cylinder.materials.append(mat_deer_hoof)
me_cylinder.materials.append(mat_antler)
me_cylinder.materials.append(mat_white_fur)
me_cylinder.use_remesh_preserve_volume = False
me_cylinder.use_remesh_preserve_attributes = False
me_cylinder.use_mirror_vertex_groups = False
me_cylinder.update()

# ---- objects
ob_deer = bpy.data.objects.new('Deer', me_cylinder)
ob_lamp = bpy.data.objects.new('Lamp', light_lamp)
ob_camera = bpy.data.objects.new('Camera', cam_camera)

# ---- transforms, parenting, visibility, modifiers, constraints
ob_deer.location = (1.752, 0.8236, 90.87)
ob_deer.scale = (25.26, 29.45, 39.03)
ob_deer.lineart.crease_threshold = 0.0
ob_lamp.location = (4.076, 1.005, 5.904)
ob_lamp.rotation_euler = (0.6503, 0.05522, 1.866)
ob_lamp.lock_rotations_4d = False
ob_lamp.empty_display_type = 'ARROWS'
ob_lamp.color = (0.0, 0.0, 0.0, 0.0)
ob_lamp.lineart.crease_threshold = 0.0
ob_camera.location = (15.49, 482.0, 103.4)
ob_camera.rotation_euler = (1.571, 0.0, 3.142)
ob_camera.scale = (40.58, 40.58, 40.58)
ob_camera.lock_rotations_4d = False
ob_camera.empty_display_type = 'ARROWS'
ob_camera.color = (0.0, 0.0, 0.0, 0.0)
ob_camera.display_type = 'WIRE'
ob_camera.lineart.crease_threshold = 0.0

# ---- collection membership
col_collection_1.objects.link(ob_deer)
col_collection_1.objects.link(ob_lamp)
col_collection_1.objects.link(ob_camera)

# ---- scene / render settings (as saved in the file)
scene.camera = ob_camera
scene.frame_start = 1; scene.frame_end = 250; scene.frame_set(69)
scene.render.engine = 'BLENDER_EEVEE_NEXT'
scene.render.image_settings.color_mode = 'RGB'
scene.render.image_settings.compression = 90
scene.render.resolution_percentage = 50
scene.render.dither_intensity = 0.0
scene.cycles.use_denoising = False
scene.cycles.samples = 10
scene.cycles.sampling_pattern = 'TABULATED_SOBOL'
scene.cycles.light_sampling_threshold = 0.0
scene.cycles.use_adaptive_sampling = False
scene.cycles.use_light_tree = False
scene.cycles.blur_glossy = 0.0
scene.cycles.volume_bounces = 1
scene.cycles.pixel_filter_type = 'GAUSSIAN'
scene.cycles.sample_clamp_indirect = 0.0
scene.view_settings.view_transform = 'Standard'
scene.unit_settings.scale_length = 0.01
bpy.context.view_layer.update()
